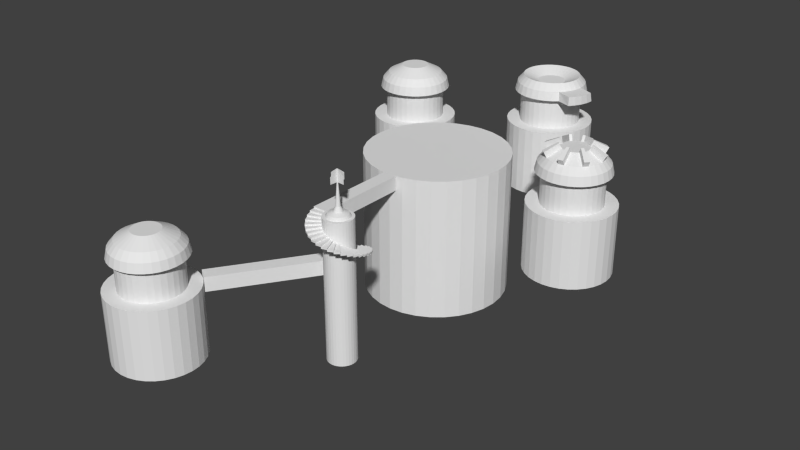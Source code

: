 # Source: citysketch.blend  (saved by Blender 2.70.0; exported with 4.5.12 LTS)
import bpy
from mathutils import Matrix  # noqa: F401  (used for matrix-valued properties, if any)

bpy.ops.wm.read_factory_settings(use_empty=True)
scene = bpy.context.scene
scene.name = 'Scene'

# ---- collections
col_collection_1 = bpy.data.collections.new('Collection 1'); scene.collection.children.link(col_collection_1)
col_collection_7 = bpy.data.collections.new('Collection 7'); scene.collection.children.link(col_collection_7)

# ---- world
world_world = bpy.data.worlds.new('World'); scene.world = world_world
world_world.color = (0.05088, 0.05088, 0.05088)
world_world.use_sun_shadow = False
world_world.sun_shadow_jitter_overblur = 0.0
world_world.cycles.sampling_method = 'MANUAL'
world_world.cycles.sample_map_resolution = 256

# ---- meshes
me_cylinder_003 = bpy.data.meshes.new('Cylinder.003')
me_cylinder_003.from_pydata([(0.0, 6.0, -8.536), (0.0, 6.0, 1.0), (1.171, 5.885, -8.536), (1.171, 5.885, 1.0), (2.296, 5.543, -8.536), (2.296, 5.543, 1.0), (3.333, 4.989, -8.536), (3.333, 4.989, 1.0), (4.243, 4.243, -8.536), (4.243, 4.243, 1.0), (4.989, 3.333, -8.536), (4.989, 3.333, 1.0), (5.543, 2.296, -8.536), (5.543, 2.296, 1.0), (5.885, 1.171, -8.536), (5.885, 1.171, 1.0), (6.0, 4.53e-07, -8.536), (6.0, 4.53e-07, 1.0), (5.885, -1.171, -8.536), (5.885, -1.171, 1.0), (5.543, -2.296, -8.536), (5.543, -2.296, 1.0), (4.989, -3.333, -8.536), (4.989, -3.333, 1.0), (4.243, -4.243, -8.536), (4.243, -4.243, 1.0), (3.333, -4.989, -8.536), (3.333, -4.989, 1.0), (2.296, -5.543, -8.536), (2.296, -5.543, 1.0), (1.171, -5.885, -8.536), (1.171, -5.885, 1.0), (-1.955e-06, -6.0, -8.536), (-1.955e-06, -6.0, 1.0), (-1.171, -5.885, -8.536), (-1.171, -5.885, 1.0), (-2.296, -5.543, -8.536), (-2.296, -5.543, 1.0), (-3.333, -4.989, -8.536), (-3.333, -4.989, 1.0), (-4.243, -4.243, -8.536), (-4.243, -4.243, 1.0), (-4.989, -3.333, -8.536), (-4.989, -3.333, 1.0), (-5.543, -2.296, -8.536), (-5.543, -2.296, 1.0), (-5.885, -1.171, -8.536), (-5.885, -1.171, 1.0), (-6.0, 5.794e-06, -8.536), (-6.0, 5.794e-06, 1.0), (-5.885, 1.171, -8.536), (-5.885, 1.171, 1.0), (-5.543, 2.296, -8.536), (-5.543, 2.296, 1.0), (-4.989, 3.333, -8.536), (-4.989, 3.333, 1.0), (-4.243, 4.243, -8.536), (-4.243, 4.243, 1.0), (-3.333, 4.989, -8.536), (-3.333, 4.989, 1.0), (-2.296, 5.543, -8.536), (-2.296, 5.543, 1.0), (-1.171, 5.885, -8.536), (-1.171, 5.885, 1.0), (2.123e-07, 4.2, 1.0), (0.8194, 4.119, 1.0), (1.607, 3.88, 1.0), (2.333, 3.492, 1.0), (2.97, 2.97, 1.0), (3.492, 2.333, 1.0), (3.88, 1.607, 1.0), (4.119, 0.8194, 1.0), (4.2, 9.161e-07, 1.0), (4.119, -0.8194, 1.0), (3.88, -1.607, 1.0), (3.492, -2.333, 1.0), (2.97, -2.97, 1.0), (2.333, -3.492, 1.0), (1.607, -3.88, 1.0), (0.8194, -4.119, 1.0), (-1.156e-06, -4.2, 1.0), (-0.8194, -4.119, 1.0), (-1.607, -3.88, 1.0), (-2.333, -3.492, 1.0), (-2.97, -2.97, 1.0), (-3.492, -2.333, 1.0), (-3.88, -1.607, 1.0), (-4.119, -0.8194, 1.0), (-4.2, 4.655e-06, 1.0), (-4.119, 0.8194, 1.0), (-3.88, 1.607, 1.0), (-3.492, 2.333, 1.0), (-2.97, 2.97, 1.0), (-2.333, 3.492, 1.0), (-1.607, 3.88, 1.0), (-0.8194, 4.119, 1.0), (1.649e-07, 4.2, 5.386), (0.8194, 4.119, 5.386), (1.607, 3.88, 5.386), (2.333, 3.492, 5.386), (2.97, 2.97, 5.386), (3.492, 2.333, 5.386), (3.88, 1.607, 5.386), (4.119, 0.8194, 5.386), (4.2, 9.161e-07, 5.386), (4.119, -0.8194, 5.386), (3.88, -1.607, 5.386), (3.492, -2.333, 5.386), (2.97, -2.97, 5.386), (2.333, -3.492, 5.386), (1.607, -3.88, 5.386), (0.8194, -4.119, 5.386), (-1.204e-06, -4.2, 5.386), (-0.8194, -4.119, 5.386), (-1.607, -3.88, 5.386), (-2.333, -3.492, 5.386), (-2.97, -2.97, 5.386), (-3.492, -2.333, 5.386), (-3.88, -1.607, 5.386), (-4.119, -0.8194, 5.386), (-4.2, 4.655e-06, 5.386), (-4.119, 0.8194, 5.386), (-3.88, 1.607, 5.386), (-3.492, 2.333, 5.386), (-2.97, 2.97, 5.386), (-2.333, 3.492, 5.386), (-1.607, 3.88, 5.386), (-0.8194, 4.119, 5.386), (9.949e-08, 5.04, 5.386), (0.9833, 4.943, 5.386), (1.929, 4.656, 5.386), (2.8, 4.191, 5.386), (3.564, 3.564, 5.386), (4.191, 2.8, 5.386), (4.656, 1.929, 5.386), (4.943, 0.9833, 5.386), (5.04, 7.477e-07, 5.386), (4.943, -0.9833, 5.386), (4.656, -1.929, 5.386), (4.191, -2.8, 5.386), (3.564, -3.564, 5.386), (2.8, -4.191, 5.386), (1.929, -4.656, 5.386), (0.9833, -4.943, 5.386), (-1.543e-06, -5.04, 5.386), (-0.9833, -4.943, 5.386), (-1.929, -4.656, 5.386), (-2.8, -4.191, 5.386), (-3.564, -3.564, 5.386), (-4.191, -2.8, 5.386), (-4.656, -1.929, 5.386), (-4.943, -0.9833, 5.386), (-5.04, 5.234e-06, 5.386), (-4.943, 0.9833, 5.386), (-4.656, 1.929, 5.386), (-4.191, 2.8, 5.386), (-3.564, 3.564, 5.386), (-2.8, 4.191, 5.386), (-1.929, 4.656, 5.386), (-0.9832, 4.943, 5.386), (2.274e-07, 4.746, 6.632), (0.9258, 4.654, 6.632), (1.816, 4.384, 6.632), (2.636, 3.946, 6.632), (3.356, 3.356, 6.632), (3.946, 2.636, 6.632), (4.384, 1.816, 6.632), (4.654, 0.9258, 6.632), (4.746, 8.05e-07, 6.632), (4.654, -0.9258, 6.632), (4.384, -1.816, 6.632), (3.946, -2.636, 6.632), (3.356, -3.356, 6.632), (2.636, -3.946, 6.632), (1.816, -4.384, 6.632), (0.9258, -4.654, 6.632), (-1.319e-06, -4.746, 6.632), (-0.9258, -4.654, 6.632), (-1.816, -4.384, 6.632), (-2.636, -3.946, 6.632), (-3.356, -3.356, 6.632), (-3.946, -2.636, 6.632), (-4.384, -1.816, 6.632), (-4.654, -0.9258, 6.632), (-4.746, 5.029e-06, 6.632), (-4.654, 0.9258, 6.632), (-4.384, 1.816, 6.632), (-3.946, 2.637, 6.632), (-3.356, 3.356, 6.632), (-2.636, 3.946, 6.632), (-1.816, 4.384, 6.632), (-0.9258, 4.654, 6.632), (3.939e-07, 3.909, 7.601), (0.7627, 3.834, 7.601), (1.496, 3.612, 7.601), (2.172, 3.251, 7.601), (2.764, 2.764, 7.601), (3.251, 2.172, 7.601), (3.612, 1.496, 7.601), (3.834, 0.7627, 7.601), (3.909, 9.861e-07, 7.601), (3.834, -0.7627, 7.601), (3.612, -1.496, 7.601), (3.251, -2.172, 7.601), (2.764, -2.764, 7.601), (2.172, -3.251, 7.601), (1.496, -3.612, 7.601), (0.7627, -3.834, 7.601), (-8.799e-07, -3.909, 7.601), (-0.7627, -3.834, 7.601), (-1.496, -3.612, 7.601), (-2.172, -3.251, 7.601), (-2.764, -2.764, 7.601), (-3.251, -2.172, 7.601), (-3.612, -1.496, 7.601), (-3.834, -0.7627, 7.601), (-3.909, 4.466e-06, 7.601), (-3.834, 0.7627, 7.601), (-3.612, 1.496, 7.601), (-3.251, 2.172, 7.601), (-2.764, 2.764, 7.601), (-2.172, 3.251, 7.601), (-1.496, 3.612, 7.601), (-0.7627, 3.834, 7.601), (6.914e-07, 1.904, 8.64), (0.3714, 1.867, 8.64), (0.7285, 1.759, 8.64), (1.058, 1.583, 8.64), (1.346, 1.346, 8.64), (1.583, 1.058, 8.64), (1.759, 0.7285, 8.64), (1.867, 0.3714, 8.64), (1.904, 1.466e-06, 8.64), (1.867, -0.3714, 8.64), (1.759, -0.7285, 8.64), (1.583, -1.058, 8.64), (1.346, -1.346, 8.64), (1.058, -1.583, 8.64), (0.7285, -1.759, 8.64), (0.3714, -1.867, 8.64), (7.111e-08, -1.904, 8.64), (-0.3714, -1.867, 8.64), (-0.7285, -1.759, 8.64), (-1.058, -1.583, 8.64), (-1.346, -1.346, 8.64), (-1.583, -1.058, 8.64), (-1.759, -0.7285, 8.64), (-1.867, -0.3714, 8.64), (-1.904, 3.161e-06, 8.64), (-1.867, 0.3714, 8.64), (-1.759, 0.7285, 8.64), (-1.583, 1.058, 8.64), (-1.346, 1.346, 8.64), (-1.058, 1.583, 8.64), (-0.7285, 1.759, 8.64), (-0.3714, 1.867, 8.64)], [], [(0, 1, 3, 2), (2, 3, 5, 4), (4, 5, 7, 6), (6, 7, 9, 8), (8, 9, 11, 10), (10, 11, 13, 12), (12, 13, 15, 14), (14, 15, 17, 16), (16, 17, 19, 18), (18, 19, 21, 20), (20, 21, 23, 22), (22, 23, 25, 24), (24, 25, 27, 26), (26, 27, 29, 28), (28, 29, 31, 30), (30, 31, 33, 32), (32, 33, 35, 34), (34, 35, 37, 36), (36, 37, 39, 38), (38, 39, 41, 40), (40, 41, 43, 42), (42, 43, 45, 44), (44, 45, 47, 46), (46, 47, 49, 48), (48, 49, 51, 50), (50, 51, 53, 52), (52, 53, 55, 54), (54, 55, 57, 56), (56, 57, 59, 58), (58, 59, 61, 60), (49, 47, 87, 88), (62, 63, 1, 0), (60, 61, 63, 62), (0, 2, 4, 6, 8, 10, 12, 14, 16, 18, 20, 22, 24, 26, 28, 30, 32, 34, 36, 38, 40, 42, 44, 46, 48, 50, 52, 54, 56, 58, 60, 62), (95, 94, 126, 127), (5, 3, 65, 66), (27, 25, 76, 77), (55, 53, 90, 91), (11, 9, 68, 69), (33, 31, 79, 80), (61, 59, 93, 94), (39, 37, 82, 83), (3, 1, 64, 65), (17, 15, 71, 72), (45, 43, 85, 86), (23, 21, 74, 75), (51, 49, 88, 89), (7, 5, 66, 67), (29, 27, 77, 78), (57, 55, 91, 92), (35, 33, 80, 81), (13, 11, 69, 70), (63, 61, 94, 95), (41, 39, 83, 84), (19, 17, 72, 73), (47, 45, 86, 87), (25, 23, 75, 76), (53, 51, 89, 90), (9, 7, 67, 68), (31, 29, 78, 79), (59, 57, 92, 93), (37, 35, 81, 82), (15, 13, 70, 71), (1, 63, 95, 64), (43, 41, 84, 85), (21, 19, 73, 74), (118, 117, 149, 150), (84, 83, 115, 116), (73, 72, 104, 105), (93, 92, 124, 125), (82, 81, 113, 114), (71, 70, 102, 103), (91, 90, 122, 123), (69, 68, 100, 101), (80, 79, 111, 112), (89, 88, 120, 121), (67, 66, 98, 99), (78, 77, 109, 110), (87, 86, 118, 119), (65, 64, 96, 97), (76, 75, 107, 108), (64, 95, 127, 96), (85, 84, 116, 117), (74, 73, 105, 106), (94, 93, 125, 126), (83, 82, 114, 115), (72, 71, 103, 104), (92, 91, 123, 124), (81, 80, 112, 113), (70, 69, 101, 102), (90, 89, 121, 122), (68, 67, 99, 100), (79, 78, 110, 111), (88, 87, 119, 120), (66, 65, 97, 98), (77, 76, 108, 109), (86, 85, 117, 118), (75, 74, 106, 107), (152, 151, 183, 184), (107, 106, 138, 139), (127, 126, 158, 159), (116, 115, 147, 148), (105, 104, 136, 137), (125, 124, 156, 157), (114, 113, 145, 146), (103, 102, 134, 135), (123, 122, 154, 155), (101, 100, 132, 133), (112, 111, 143, 144), (121, 120, 152, 153), (99, 98, 130, 131), (110, 109, 141, 142), (119, 118, 150, 151), (97, 96, 128, 129), (108, 107, 139, 140), (96, 127, 159, 128), (117, 116, 148, 149), (106, 105, 137, 138), (126, 125, 157, 158), (115, 114, 146, 147), (104, 103, 135, 136), (124, 123, 155, 156), (113, 112, 144, 145), (102, 101, 133, 134), (122, 121, 153, 154), (100, 99, 131, 132), (111, 110, 142, 143), (120, 119, 151, 152), (98, 97, 129, 130), (109, 108, 140, 141), (186, 185, 217, 218), (130, 129, 161, 162), (141, 140, 172, 173), (150, 149, 181, 182), (139, 138, 170, 171), (159, 158, 190, 191), (148, 147, 179, 180), (137, 136, 168, 169), (157, 156, 188, 189), (146, 145, 177, 178), (135, 134, 166, 167), (155, 154, 186, 187), (133, 132, 164, 165), (144, 143, 175, 176), (153, 152, 184, 185), (131, 130, 162, 163), (142, 141, 173, 174), (151, 150, 182, 183), (129, 128, 160, 161), (140, 139, 171, 172), (128, 159, 191, 160), (149, 148, 180, 181), (138, 137, 169, 170), (158, 157, 189, 190), (147, 146, 178, 179), (136, 135, 167, 168), (156, 155, 187, 188), (145, 144, 176, 177), (134, 133, 165, 166), (154, 153, 185, 186), (132, 131, 163, 164), (143, 142, 174, 175), (220, 219, 251, 252), (164, 163, 195, 196), (175, 174, 206, 207), (184, 183, 215, 216), (162, 161, 193, 194), (173, 172, 204, 205), (182, 181, 213, 214), (171, 170, 202, 203), (191, 190, 222, 223), (180, 179, 211, 212), (169, 168, 200, 201), (189, 188, 220, 221), (178, 177, 209, 210), (167, 166, 198, 199), (187, 186, 218, 219), (165, 164, 196, 197), (176, 175, 207, 208), (185, 184, 216, 217), (163, 162, 194, 195), (174, 173, 205, 206), (183, 182, 214, 215), (161, 160, 192, 193), (172, 171, 203, 204), (160, 191, 223, 192), (181, 180, 212, 213), (170, 169, 201, 202), (190, 189, 221, 222), (179, 178, 210, 211), (168, 167, 199, 200), (188, 187, 219, 220), (177, 176, 208, 209), (166, 165, 197, 198), (225, 224, 255, 254, 253, 252, 251, 250, 249, 248, 247, 246, 245, 244, 243, 242, 241, 240, 239, 238, 237, 236, 235, 234, 233, 232, 231, 230, 229, 228, 227, 226), (209, 208, 240, 241), (198, 197, 229, 230), (218, 217, 249, 250), (196, 195, 227, 228), (207, 206, 238, 239), (216, 215, 247, 248), (194, 193, 225, 226), (205, 204, 236, 237), (214, 213, 245, 246), (203, 202, 234, 235), (223, 222, 254, 255), (212, 211, 243, 244), (201, 200, 232, 233), (221, 220, 252, 253), (210, 209, 241, 242), (199, 198, 230, 231), (219, 218, 250, 251), (197, 196, 228, 229), (208, 207, 239, 240), (217, 216, 248, 249), (195, 194, 226, 227), (206, 205, 237, 238), (215, 214, 246, 247), (193, 192, 224, 225), (204, 203, 235, 236), (192, 223, 255, 224), (213, 212, 244, 245), (202, 201, 233, 234), (222, 221, 253, 254), (211, 210, 242, 243), (200, 199, 231, 232)])
me_cylinder_003.use_remesh_preserve_volume = False
me_cylinder_003.use_remesh_preserve_attributes = False
me_cylinder_003.use_mirror_vertex_groups = False
me_cylinder_003.update()
me_cylinder_002 = bpy.data.meshes.new('Cylinder.002')
me_cylinder_002.from_pydata([(0.0, 6.0, -8.536), (0.0, 6.0, 1.0), (1.171, 5.885, -8.536), (1.171, 5.885, 1.0), (2.296, 5.543, -8.536), (2.296, 5.543, 1.0), (3.333, 4.989, -8.536), (3.333, 4.989, 1.0), (4.243, 4.243, -8.536), (4.243, 4.243, 1.0), (4.989, 3.333, -8.536), (4.989, 3.333, 1.0), (5.543, 2.296, -8.536), (5.543, 2.296, 1.0), (5.885, 1.171, -8.536), (5.885, 1.171, 1.0), (6.0, 4.53e-07, -8.536), (6.0, 4.53e-07, 1.0), (5.885, -1.171, -8.536), (5.885, -1.171, 1.0), (5.543, -2.296, -8.536), (5.543, -2.296, 1.0), (4.989, -3.333, -8.536), (4.989, -3.333, 1.0), (4.243, -4.243, -8.536), (4.243, -4.243, 1.0), (3.333, -4.989, -8.536), (3.333, -4.989, 1.0), (2.296, -5.543, -8.536), (2.296, -5.543, 1.0), (1.171, -5.885, -8.536), (1.171, -5.885, 1.0), (-1.955e-06, -6.0, -8.536), (-1.955e-06, -6.0, 1.0), (-1.171, -5.885, -8.536), (-1.171, -5.885, 1.0), (-2.296, -5.543, -8.536), (-2.296, -5.543, 1.0), (-3.333, -4.989, -8.536), (-3.333, -4.989, 1.0), (-4.243, -4.243, -8.536), (-4.243, -4.243, 1.0), (-4.989, -3.333, -8.536), (-4.989, -3.333, 1.0), (-5.543, -2.296, -8.536), (-5.543, -2.296, 1.0), (-5.885, -1.171, -8.536), (-5.885, -1.171, 1.0), (-6.0, 5.794e-06, -8.536), (-6.0, 5.794e-06, 1.0), (-5.885, 1.171, -8.536), (-5.885, 1.171, 1.0), (-5.543, 2.296, -8.536), (-5.543, 2.296, 1.0), (-4.989, 3.333, -8.536), (-4.989, 3.333, 1.0), (-4.243, 4.243, -8.536), (-4.243, 4.243, 1.0), (-3.333, 4.989, -8.536), (-3.333, 4.989, 1.0), (-2.296, 5.543, -8.536), (-2.296, 5.543, 1.0), (-1.171, 5.885, -8.536), (-1.171, 5.885, 1.0), (2.123e-07, 4.2, 1.0), (0.8194, 4.119, 1.0), (1.607, 3.88, 1.0), (2.333, 3.492, 1.0), (2.97, 2.97, 1.0), (3.492, 2.333, 1.0), (3.88, 1.607, 1.0), (4.119, 0.8194, 1.0), (4.2, 9.161e-07, 1.0), (4.119, -0.8194, 1.0), (3.88, -1.607, 1.0), (3.492, -2.333, 1.0), (2.97, -2.97, 1.0), (2.333, -3.492, 1.0), (1.607, -3.88, 1.0), (0.8194, -4.119, 1.0), (-1.156e-06, -4.2, 1.0), (-0.8194, -4.119, 1.0), (-1.607, -3.88, 1.0), (-2.333, -3.492, 1.0), (-2.97, -2.97, 1.0), (-3.492, -2.333, 1.0), (-3.88, -1.607, 1.0), (-4.119, -0.8194, 1.0), (-4.2, 4.655e-06, 1.0), (-4.119, 0.8194, 1.0), (-3.88, 1.607, 1.0), (-3.492, 2.333, 1.0), (-2.97, 2.97, 1.0), (-2.333, 3.492, 1.0), (-1.607, 3.88, 1.0), (-0.8194, 4.119, 1.0), (1.649e-07, 4.2, 5.386), (0.8194, 4.119, 5.386), (1.607, 3.88, 5.386), (2.333, 3.492, 5.386), (2.97, 2.97, 5.386), (3.492, 2.333, 5.386), (3.88, 1.607, 5.386), (4.119, 0.8194, 5.386), (4.2, 9.161e-07, 5.386), (4.119, -0.8194, 5.386), (3.88, -1.607, 5.386), (3.492, -2.333, 5.386), (2.97, -2.97, 5.386), (2.333, -3.492, 5.386), (1.607, -3.88, 5.386), (0.8194, -4.119, 5.386), (-1.204e-06, -4.2, 5.386), (-0.8194, -4.119, 5.386), (-1.607, -3.88, 5.386), (-2.333, -3.492, 5.386), (-2.97, -2.97, 5.386), (-3.492, -2.333, 5.386), (-3.88, -1.607, 5.386), (-4.119, -0.8194, 5.386), (-4.2, 4.655e-06, 5.386), (-4.119, 0.8194, 5.386), (-3.88, 1.607, 5.386), (-3.492, 2.333, 5.386), (-2.97, 2.97, 5.386), (-2.333, 3.492, 5.386), (-1.607, 3.88, 5.386), (-0.8194, 4.119, 5.386), (9.949e-08, 5.04, 5.386), (0.9833, 4.943, 5.386), (1.929, 4.656, 5.386), (2.8, 4.191, 5.386), (3.564, 3.564, 5.386), (4.191, 2.8, 5.386), (4.656, 1.929, 5.386), (4.943, 0.9833, 5.386), (5.04, 7.477e-07, 5.386), (4.943, -0.9833, 5.386), (4.656, -1.929, 5.386), (4.191, -2.8, 5.386), (3.564, -3.564, 5.386), (2.8, -4.191, 5.386), (1.929, -4.656, 5.386), (0.9833, -4.943, 5.386), (-1.543e-06, -5.04, 5.386), (-0.9833, -4.943, 5.386), (-1.929, -4.656, 5.386), (-2.8, -4.191, 5.386), (-3.564, -3.564, 5.386), (-4.191, -2.8, 5.386), (-4.656, -1.929, 5.386), (-4.943, -0.9833, 5.386), (-5.04, 5.234e-06, 5.386), (-4.943, 0.9833, 5.386), (-4.656, 1.929, 5.386), (-4.191, 2.8, 5.386), (-3.564, 3.564, 5.386), (-2.8, 4.191, 5.386), (-1.929, 4.656, 5.386), (-0.9832, 4.943, 5.386), (2.274e-07, 4.746, 6.632), (0.9258, 4.654, 6.632), (1.816, 4.384, 6.632), (2.636, 3.946, 6.632), (3.356, 3.356, 6.632), (3.946, 2.636, 6.632), (4.384, 1.816, 6.632), (4.654, 0.9258, 6.632), (4.746, 8.05e-07, 6.632), (4.654, -0.9258, 6.632), (4.384, -1.816, 6.632), (3.946, -2.636, 6.632), (3.356, -3.356, 6.632), (2.636, -3.946, 6.632), (1.816, -4.384, 6.632), (0.9258, -4.654, 6.632), (-1.319e-06, -4.746, 6.632), (-0.9258, -4.654, 6.632), (-1.816, -4.384, 6.632), (-2.636, -3.946, 6.632), (-3.356, -3.356, 6.632), (-3.946, -2.636, 6.632), (-4.384, -1.816, 6.632), (-4.654, -0.9258, 6.632), (-4.746, 5.029e-06, 6.632), (-4.654, 0.9258, 6.632), (-4.384, 1.816, 6.632), (-3.946, 2.637, 6.632), (-3.356, 3.356, 6.632), (-2.636, 3.946, 6.632), (-1.816, 4.384, 6.632), (-0.9258, 4.654, 6.632), (3.939e-07, 3.909, 7.601), (0.7627, 3.834, 7.601), (1.496, 3.612, 7.601), (2.172, 3.251, 7.601), (2.764, 2.764, 7.601), (3.251, 2.172, 7.601), (3.612, 1.496, 7.601), (3.834, 0.7627, 7.601), (3.909, 9.861e-07, 7.601), (3.834, -0.7627, 7.601), (3.612, -1.496, 7.601), (3.251, -2.172, 7.601), (2.764, -2.764, 7.601), (2.172, -3.251, 7.601), (1.496, -3.612, 7.601), (0.7627, -3.834, 7.601), (-8.799e-07, -3.909, 7.601), (-0.7627, -3.834, 7.601), (-1.496, -3.612, 7.601), (-2.172, -3.251, 7.601), (-2.764, -2.764, 7.601), (-3.251, -2.172, 7.601), (-3.612, -1.496, 7.601), (-3.834, -0.7627, 7.601), (-3.909, 4.466e-06, 7.601), (-3.834, 0.7627, 7.601), (-3.612, 1.496, 7.601), (-3.251, 2.172, 7.601), (-2.764, 2.764, 7.601), (-2.172, 3.251, 7.601), (-1.496, 3.612, 7.601), (-0.7627, 3.834, 7.601), (6.914e-07, 1.904, 8.64), (0.3714, 1.867, 8.64), (0.7285, 1.759, 8.64), (1.058, 1.583, 8.64), (1.346, 1.346, 8.64), (1.583, 1.058, 8.64), (1.759, 0.7285, 8.64), (1.867, 0.3714, 8.64), (1.904, 1.466e-06, 8.64), (1.867, -0.3714, 8.64), (1.759, -0.7285, 8.64), (1.583, -1.058, 8.64), (1.346, -1.346, 8.64), (1.058, -1.583, 8.64), (0.7285, -1.759, 8.64), (0.3714, -1.867, 8.64), (7.111e-08, -1.904, 8.64), (-0.3714, -1.867, 8.64), (-0.7285, -1.759, 8.64), (-1.058, -1.583, 8.64), (-1.346, -1.346, 8.64), (-1.583, -1.058, 8.64), (-1.759, -0.7285, 8.64), (-1.867, -0.3714, 8.64), (-1.904, 3.161e-06, 8.64), (-1.867, 0.3714, 8.64), (-1.759, 0.7285, 8.64), (-1.583, 1.058, 8.64), (-1.346, 1.346, 8.64), (-1.058, 1.583, 8.64), (-0.7285, 1.759, 8.64), (-0.3714, 1.867, 8.64), (-3.063, 3.01, 8.344), (-3.549, 2.417, 8.344), (-1.882, 1.303, 9.383), (-1.645, 1.591, 9.383), (3.01, 3.063, 8.344), (2.417, 3.549, 8.344), (1.303, 1.882, 9.383), (1.591, 1.645, 9.383), (-4.294, -0.03788, 8.344), (-4.219, -0.8006, 8.344), (-2.252, -0.4093, 9.383), (-2.288, -0.03789, 9.383), (-3.01, -3.063, 8.344), (-2.417, -3.549, 8.344), (-1.303, -1.882, 9.383), (-1.591, -1.645, 9.383), (0.03789, -4.294, 8.344), (0.8006, -4.219, 8.344), (0.4093, -2.252, 9.383), (0.03789, -2.288, 9.383), (3.063, -3.01, 8.344), (3.549, -2.417, 8.344), (1.882, -1.303, 9.383), (1.645, -1.591, 9.383), (-0.03789, 4.294, 8.344), (-0.8006, 4.219, 8.344), (-0.4093, 2.252, 9.383), (-0.03789, 2.288, 9.383), (4.294, 0.03789, 8.344), (4.219, 0.8006, 8.344), (2.252, 0.4093, 9.383), (2.288, 0.03789, 9.383)], [], [(0, 1, 3, 2), (2, 3, 5, 4), (4, 5, 7, 6), (6, 7, 9, 8), (8, 9, 11, 10), (10, 11, 13, 12), (12, 13, 15, 14), (14, 15, 17, 16), (16, 17, 19, 18), (18, 19, 21, 20), (20, 21, 23, 22), (22, 23, 25, 24), (24, 25, 27, 26), (26, 27, 29, 28), (28, 29, 31, 30), (30, 31, 33, 32), (32, 33, 35, 34), (34, 35, 37, 36), (36, 37, 39, 38), (38, 39, 41, 40), (40, 41, 43, 42), (42, 43, 45, 44), (44, 45, 47, 46), (46, 47, 49, 48), (48, 49, 51, 50), (50, 51, 53, 52), (52, 53, 55, 54), (54, 55, 57, 56), (56, 57, 59, 58), (58, 59, 61, 60), (49, 47, 87, 88), (62, 63, 1, 0), (60, 61, 63, 62), (0, 2, 4, 6, 8, 10, 12, 14, 16, 18, 20, 22, 24, 26, 28, 30, 32, 34, 36, 38, 40, 42, 44, 46, 48, 50, 52, 54, 56, 58, 60, 62), (95, 94, 126, 127), (5, 3, 65, 66), (27, 25, 76, 77), (55, 53, 90, 91), (11, 9, 68, 69), (33, 31, 79, 80), (61, 59, 93, 94), (39, 37, 82, 83), (3, 1, 64, 65), (17, 15, 71, 72), (45, 43, 85, 86), (23, 21, 74, 75), (51, 49, 88, 89), (7, 5, 66, 67), (29, 27, 77, 78), (57, 55, 91, 92), (35, 33, 80, 81), (13, 11, 69, 70), (63, 61, 94, 95), (41, 39, 83, 84), (19, 17, 72, 73), (47, 45, 86, 87), (25, 23, 75, 76), (53, 51, 89, 90), (9, 7, 67, 68), (31, 29, 78, 79), (59, 57, 92, 93), (37, 35, 81, 82), (15, 13, 70, 71), (1, 63, 95, 64), (43, 41, 84, 85), (21, 19, 73, 74), (118, 117, 149, 150), (84, 83, 115, 116), (73, 72, 104, 105), (93, 92, 124, 125), (82, 81, 113, 114), (71, 70, 102, 103), (91, 90, 122, 123), (69, 68, 100, 101), (80, 79, 111, 112), (89, 88, 120, 121), (67, 66, 98, 99), (78, 77, 109, 110), (87, 86, 118, 119), (65, 64, 96, 97), (76, 75, 107, 108), (64, 95, 127, 96), (85, 84, 116, 117), (74, 73, 105, 106), (94, 93, 125, 126), (83, 82, 114, 115), (72, 71, 103, 104), (92, 91, 123, 124), (81, 80, 112, 113), (70, 69, 101, 102), (90, 89, 121, 122), (68, 67, 99, 100), (79, 78, 110, 111), (88, 87, 119, 120), (66, 65, 97, 98), (77, 76, 108, 109), (86, 85, 117, 118), (75, 74, 106, 107), (152, 151, 183, 184), (107, 106, 138, 139), (127, 126, 158, 159), (116, 115, 147, 148), (105, 104, 136, 137), (125, 124, 156, 157), (114, 113, 145, 146), (103, 102, 134, 135), (123, 122, 154, 155), (101, 100, 132, 133), (112, 111, 143, 144), (121, 120, 152, 153), (99, 98, 130, 131), (110, 109, 141, 142), (119, 118, 150, 151), (97, 96, 128, 129), (108, 107, 139, 140), (96, 127, 159, 128), (117, 116, 148, 149), (106, 105, 137, 138), (126, 125, 157, 158), (115, 114, 146, 147), (104, 103, 135, 136), (124, 123, 155, 156), (113, 112, 144, 145), (102, 101, 133, 134), (122, 121, 153, 154), (100, 99, 131, 132), (111, 110, 142, 143), (120, 119, 151, 152), (98, 97, 129, 130), (109, 108, 140, 141), (186, 185, 217, 218), (130, 129, 161, 162), (141, 140, 172, 173), (150, 149, 181, 182), (139, 138, 170, 171), (159, 158, 190, 191), (148, 147, 179, 180), (137, 136, 168, 169), (157, 156, 188, 189), (146, 145, 177, 178), (135, 134, 166, 167), (155, 154, 186, 187), (133, 132, 164, 165), (144, 143, 175, 176), (153, 152, 184, 185), (131, 130, 162, 163), (142, 141, 173, 174), (151, 150, 182, 183), (129, 128, 160, 161), (140, 139, 171, 172), (128, 159, 191, 160), (149, 148, 180, 181), (138, 137, 169, 170), (158, 157, 189, 190), (147, 146, 178, 179), (136, 135, 167, 168), (156, 155, 187, 188), (145, 144, 176, 177), (134, 133, 165, 166), (154, 153, 185, 186), (132, 131, 163, 164), (143, 142, 174, 175), (164, 163, 195, 196), (175, 174, 206, 207), (184, 183, 215, 216), (162, 161, 193, 194), (173, 172, 204, 205), (182, 181, 213, 214), (171, 170, 202, 203), (191, 190, 222, 223), (180, 179, 211, 212), (169, 168, 200, 201), (189, 188, 220, 221), (178, 177, 209, 210), (167, 166, 198, 199), (187, 186, 218, 219), (165, 164, 196, 197), (176, 175, 207, 208), (185, 184, 216, 217), (163, 162, 194, 195), (174, 173, 205, 206), (183, 182, 214, 215), (161, 160, 192, 193), (172, 171, 203, 204), (160, 191, 223, 192), (181, 180, 212, 213), (170, 169, 201, 202), (190, 189, 221, 222), (179, 178, 210, 211), (168, 167, 199, 200), (188, 187, 219, 220), (177, 176, 208, 209), (166, 165, 197, 198), (225, 224, 255, 254, 253, 252, 251, 250, 249, 248, 247, 246, 245, 244, 243, 242, 241, 240, 239, 238, 237, 236, 235, 234, 233, 232, 231, 230, 229, 228, 227, 226), (209, 208, 240, 241), (198, 197, 229, 230), (218, 217, 249, 250), (207, 206, 238, 239), (194, 193, 225, 226), (205, 204, 236, 237), (214, 213, 245, 246), (203, 202, 234, 235), (223, 222, 254, 255), (201, 200, 232, 233), (221, 220, 252, 253), (210, 209, 241, 242), (199, 198, 230, 231), (219, 218, 250, 251), (197, 196, 228, 229), (217, 216, 248, 249), (195, 194, 226, 227), (206, 205, 237, 238), (215, 214, 246, 247), (193, 192, 224, 225), (213, 212, 244, 245), (202, 201, 233, 234), (222, 221, 253, 254), (211, 210, 242, 243), (256, 257, 258, 259), (219, 257, 256, 220), (251, 258, 257, 219), (252, 259, 258, 251), (220, 256, 259, 252), (260, 261, 262, 263), (195, 261, 260, 196), (227, 262, 261, 195), (228, 263, 262, 227), (196, 260, 263, 228), (264, 265, 266, 267), (215, 265, 264, 216), (247, 266, 265, 215), (248, 267, 266, 247), (216, 264, 267, 248), (268, 269, 270, 271), (211, 269, 268, 212), (243, 270, 269, 211), (244, 271, 270, 243), (212, 268, 271, 244), (272, 273, 274, 275), (207, 273, 272, 208), (239, 274, 273, 207), (240, 275, 274, 239), (208, 272, 275, 240), (276, 277, 278, 279), (203, 277, 276, 204), (235, 278, 277, 203), (236, 279, 278, 235), (204, 276, 279, 236), (280, 281, 282, 283), (223, 281, 280, 192), (255, 282, 281, 223), (224, 283, 282, 255), (192, 280, 283, 224), (284, 285, 286, 287), (199, 285, 284, 200), (231, 286, 285, 199), (232, 287, 286, 231), (200, 284, 287, 232)])
me_cylinder_002.use_remesh_preserve_volume = False
me_cylinder_002.use_remesh_preserve_attributes = False
me_cylinder_002.use_mirror_vertex_groups = False
me_cylinder_002.update()
me_cylinder_001 = bpy.data.meshes.new('Cylinder.001')
me_cylinder_001.from_pydata([(0.0, 6.0, -8.536), (0.0, 6.0, 1.0), (1.171, 5.885, -8.536), (1.171, 5.885, 1.0), (2.296, 5.543, -8.536), (2.296, 5.543, 1.0), (3.333, 4.989, -8.536), (3.333, 4.989, 1.0), (4.243, 4.243, -8.536), (4.243, 4.243, 1.0), (4.989, 3.333, -8.536), (4.989, 3.333, 1.0), (5.543, 2.296, -8.536), (5.543, 2.296, 1.0), (5.885, 1.171, -8.536), (5.885, 1.171, 1.0), (6.0, 4.53e-07, -8.536), (6.0, 4.53e-07, 1.0), (5.885, -1.171, -8.536), (5.885, -1.171, 1.0), (5.543, -2.296, -8.536), (5.543, -2.296, 1.0), (4.989, -3.333, -8.536), (4.989, -3.333, 1.0), (4.243, -4.243, -8.536), (4.243, -4.243, 1.0), (3.333, -4.989, -8.536), (3.333, -4.989, 1.0), (2.296, -5.543, -8.536), (2.296, -5.543, 1.0), (1.171, -5.885, -8.536), (1.171, -5.885, 1.0), (-1.955e-06, -6.0, -8.536), (-1.955e-06, -6.0, 1.0), (-1.171, -5.885, -8.536), (-1.171, -5.885, 1.0), (-2.296, -5.543, -8.536), (-2.296, -5.543, 1.0), (-3.333, -4.989, -8.536), (-3.333, -4.989, 1.0), (-4.243, -4.243, -8.536), (-4.243, -4.243, 1.0), (-4.989, -3.333, -8.536), (-4.989, -3.333, 1.0), (-5.543, -2.296, -8.536), (-5.543, -2.296, 1.0), (-5.885, -1.171, -8.536), (-5.885, -1.171, 1.0), (-6.0, 5.794e-06, -8.536), (-6.0, 5.794e-06, 1.0), (-5.885, 1.171, -8.536), (-5.885, 1.171, 1.0), (-5.543, 2.296, -8.536), (-5.543, 2.296, 1.0), (-4.989, 3.333, -8.536), (-4.989, 3.333, 1.0), (-4.243, 4.243, -8.536), (-4.243, 4.243, 1.0), (-3.333, 4.989, -8.536), (-3.333, 4.989, 1.0), (-2.296, 5.543, -8.536), (-2.296, 5.543, 1.0), (-1.171, 5.885, -8.536), (-1.171, 5.885, 1.0), (2.123e-07, 4.2, 1.0), (0.8194, 4.119, 1.0), (1.607, 3.88, 1.0), (2.333, 3.492, 1.0), (2.97, 2.97, 1.0), (3.492, 2.333, 1.0), (3.88, 1.607, 1.0), (4.119, 0.8194, 1.0), (4.2, 9.161e-07, 1.0), (4.119, -0.8194, 1.0), (3.88, -1.607, 1.0), (3.492, -2.333, 1.0), (2.97, -2.97, 1.0), (2.333, -3.492, 1.0), (1.607, -3.88, 1.0), (0.8194, -4.119, 1.0), (-1.156e-06, -4.2, 1.0), (-0.8194, -4.119, 1.0), (-1.607, -3.88, 1.0), (-2.333, -3.492, 1.0), (-2.97, -2.97, 1.0), (-3.492, -2.333, 1.0), (-3.88, -1.607, 1.0), (-4.119, -0.8194, 1.0), (-4.2, 4.655e-06, 1.0), (-4.119, 0.8194, 1.0), (-3.88, 1.607, 1.0), (-3.492, 2.333, 1.0), (-2.97, 2.97, 1.0), (-2.333, 3.492, 1.0), (-1.607, 3.88, 1.0), (-0.8194, 4.119, 1.0), (1.649e-07, 4.2, 5.386), (0.8194, 4.119, 5.386), (1.607, 3.88, 5.386), (2.333, 3.492, 5.386), (2.97, 2.97, 5.386), (3.492, 2.333, 5.386), (3.88, 1.607, 5.386), (4.119, 0.8194, 5.386), (4.2, 9.161e-07, 5.386), (4.119, -0.8194, 5.386), (3.88, -1.607, 5.386), (3.492, -2.333, 5.386), (2.97, -2.97, 5.386), (2.333, -3.492, 5.386), (1.607, -3.88, 5.386), (0.8194, -4.119, 5.386), (-1.204e-06, -4.2, 5.386), (-0.8194, -4.119, 5.386), (-1.607, -3.88, 5.386), (-2.333, -3.492, 5.386), (-2.97, -2.97, 5.386), (-3.492, -2.333, 5.386), (-3.88, -1.607, 5.386), (-4.119, -0.8194, 5.386), (-4.2, 4.655e-06, 5.386), (-4.119, 0.8194, 5.386), (-3.88, 1.607, 5.386), (-3.492, 2.333, 5.386), (-2.97, 2.97, 5.386), (-2.333, 3.492, 5.386), (-1.607, 3.88, 5.386), (-0.8194, 4.119, 5.386), (9.949e-08, 5.04, 5.386), (0.9833, 4.943, 5.386), (1.929, 4.656, 5.386), (2.8, 4.191, 5.386), (3.564, 3.564, 5.386), (4.191, 2.8, 5.386), (4.656, 1.929, 5.386), (4.943, 0.9833, 5.386), (5.04, 7.477e-07, 5.386), (4.943, -0.9833, 5.386), (4.656, -1.929, 5.386), (4.191, -2.8, 5.386), (3.564, -3.564, 5.386), (2.8, -4.191, 5.386), (1.929, -4.656, 5.386), (0.9833, -4.943, 5.386), (-1.543e-06, -5.04, 5.386), (-0.9833, -4.943, 5.386), (-1.929, -4.656, 5.386), (-2.8, -4.191, 5.386), (-3.564, -3.564, 5.386), (-4.191, -2.8, 5.386), (-4.656, -1.929, 5.386), (-4.943, -0.9833, 5.386), (-5.04, 5.234e-06, 5.386), (-4.943, 0.9833, 5.386), (-4.656, 1.929, 5.386), (-4.191, 2.8, 5.386), (-3.564, 3.564, 5.386), (-2.8, 4.191, 5.386), (-1.929, 4.656, 5.386), (-0.9832, 4.943, 5.386), (2.274e-07, 4.746, 6.632), (0.9258, 4.654, 6.632), (1.816, 4.384, 6.632), (2.636, 3.946, 6.632), (3.356, 3.356, 6.632), (3.946, 2.636, 6.632), (4.384, 1.816, 6.632), (4.654, 0.9258, 6.632), (4.746, 8.05e-07, 6.632), (4.654, -0.9258, 6.632), (4.384, -1.816, 6.632), (3.946, -2.636, 6.632), (3.356, -3.356, 6.632), (2.636, -3.946, 6.632), (1.816, -4.384, 6.632), (0.9258, -4.654, 6.632), (-1.319e-06, -4.746, 6.632), (-0.9258, -4.654, 6.632), (-1.816, -4.384, 6.632), (-2.636, -3.946, 6.632), (-3.356, -3.356, 6.632), (-3.946, -2.636, 6.632), (-4.384, -1.816, 6.632), (-4.654, -0.9258, 6.632), (-4.746, 5.029e-06, 6.632), (-4.654, 0.9258, 6.632), (-4.384, 1.816, 6.632), (-3.946, 2.637, 6.632), (-3.356, 3.356, 6.632), (-2.636, 3.946, 6.632), (-1.816, 4.384, 6.632), (-0.9258, 4.654, 6.632), (3.939e-07, 3.909, 7.601), (0.7627, 3.834, 7.601), (1.496, 3.612, 7.601), (2.172, 3.251, 7.601), (2.764, 2.764, 7.601), (3.251, 2.172, 7.601), (3.612, 1.496, 7.601), (3.834, 0.7627, 7.601), (3.909, 9.861e-07, 7.601), (3.834, -0.7627, 7.601), (3.612, -1.496, 7.601), (3.251, -2.172, 7.601), (2.764, -2.764, 7.601), (2.172, -3.251, 7.601), (1.496, -3.612, 7.601), (0.7627, -3.834, 7.601), (-8.799e-07, -3.909, 7.601), (-0.7627, -3.834, 7.601), (-1.496, -3.612, 7.601), (-2.172, -3.251, 7.601), (-2.764, -2.764, 7.601), (-3.251, -2.172, 7.601), (-3.612, -1.496, 7.601), (-3.834, -0.7627, 7.601), (-3.909, 4.466e-06, 7.601), (-3.834, 0.7627, 7.601), (-3.612, 1.496, 7.601), (-3.251, 2.172, 7.601), (-2.764, 2.764, 7.601), (-2.172, 3.251, 7.601), (-1.496, 3.612, 7.601), (-0.7627, 3.834, 7.601), (6.914e-07, 1.904, 8.64), (0.3714, 1.867, 8.64), (0.7285, 1.759, 8.64), (1.058, 1.583, 8.64), (1.346, 1.346, 8.64), (1.583, 1.058, 8.64), (1.759, 0.7285, 8.64), (1.867, 0.3714, 8.64), (1.904, 1.466e-06, 8.64), (1.867, -0.3714, 8.64), (1.759, -0.7285, 8.64), (1.583, -1.058, 8.64), (1.346, -1.346, 8.64), (1.058, -1.583, 8.64), (0.7285, -1.759, 8.64), (0.3714, -1.867, 8.64), (7.111e-08, -1.904, 8.64), (-0.3714, -1.867, 8.64), (-0.7285, -1.759, 8.64), (-1.058, -1.583, 8.64), (-1.346, -1.346, 8.64), (-1.583, -1.058, 8.64), (-1.759, -0.7285, 8.64), (-1.867, -0.3714, 8.64), (-1.904, 3.161e-06, 8.64), (-1.867, 0.3714, 8.64), (-1.759, 0.7285, 8.64), (-1.583, 1.058, 8.64), (-1.346, 1.346, 8.64), (-1.058, 1.583, 8.64), (-0.7285, 1.759, 8.64), (-0.3714, 1.867, 8.64)], [], [(0, 1, 3, 2), (2, 3, 5, 4), (4, 5, 7, 6), (6, 7, 9, 8), (8, 9, 11, 10), (10, 11, 13, 12), (12, 13, 15, 14), (14, 15, 17, 16), (16, 17, 19, 18), (18, 19, 21, 20), (20, 21, 23, 22), (22, 23, 25, 24), (24, 25, 27, 26), (26, 27, 29, 28), (28, 29, 31, 30), (30, 31, 33, 32), (32, 33, 35, 34), (34, 35, 37, 36), (36, 37, 39, 38), (38, 39, 41, 40), (40, 41, 43, 42), (42, 43, 45, 44), (44, 45, 47, 46), (46, 47, 49, 48), (48, 49, 51, 50), (50, 51, 53, 52), (52, 53, 55, 54), (54, 55, 57, 56), (56, 57, 59, 58), (58, 59, 61, 60), (49, 47, 87, 88), (62, 63, 1, 0), (60, 61, 63, 62), (0, 2, 4, 6, 8, 10, 12, 14, 16, 18, 20, 22, 24, 26, 28, 30, 32, 34, 36, 38, 40, 42, 44, 46, 48, 50, 52, 54, 56, 58, 60, 62), (95, 94, 126, 127), (5, 3, 65, 66), (27, 25, 76, 77), (55, 53, 90, 91), (11, 9, 68, 69), (33, 31, 79, 80), (61, 59, 93, 94), (39, 37, 82, 83), (3, 1, 64, 65), (17, 15, 71, 72), (45, 43, 85, 86), (23, 21, 74, 75), (51, 49, 88, 89), (7, 5, 66, 67), (29, 27, 77, 78), (57, 55, 91, 92), (35, 33, 80, 81), (13, 11, 69, 70), (63, 61, 94, 95), (41, 39, 83, 84), (19, 17, 72, 73), (47, 45, 86, 87), (25, 23, 75, 76), (53, 51, 89, 90), (9, 7, 67, 68), (31, 29, 78, 79), (59, 57, 92, 93), (37, 35, 81, 82), (15, 13, 70, 71), (1, 63, 95, 64), (43, 41, 84, 85), (21, 19, 73, 74), (118, 117, 149, 150), (84, 83, 115, 116), (73, 72, 104, 105), (93, 92, 124, 125), (82, 81, 113, 114), (71, 70, 102, 103), (91, 90, 122, 123), (69, 68, 100, 101), (80, 79, 111, 112), (89, 88, 120, 121), (67, 66, 98, 99), (78, 77, 109, 110), (87, 86, 118, 119), (65, 64, 96, 97), (76, 75, 107, 108), (64, 95, 127, 96), (85, 84, 116, 117), (74, 73, 105, 106), (94, 93, 125, 126), (83, 82, 114, 115), (72, 71, 103, 104), (92, 91, 123, 124), (81, 80, 112, 113), (70, 69, 101, 102), (90, 89, 121, 122), (68, 67, 99, 100), (79, 78, 110, 111), (88, 87, 119, 120), (66, 65, 97, 98), (77, 76, 108, 109), (86, 85, 117, 118), (75, 74, 106, 107), (152, 151, 183, 184), (107, 106, 138, 139), (127, 126, 158, 159), (116, 115, 147, 148), (105, 104, 136, 137), (125, 124, 156, 157), (114, 113, 145, 146), (103, 102, 134, 135), (123, 122, 154, 155), (101, 100, 132, 133), (112, 111, 143, 144), (121, 120, 152, 153), (99, 98, 130, 131), (110, 109, 141, 142), (119, 118, 150, 151), (97, 96, 128, 129), (108, 107, 139, 140), (96, 127, 159, 128), (117, 116, 148, 149), (106, 105, 137, 138), (126, 125, 157, 158), (115, 114, 146, 147), (104, 103, 135, 136), (124, 123, 155, 156), (113, 112, 144, 145), (102, 101, 133, 134), (122, 121, 153, 154), (100, 99, 131, 132), (111, 110, 142, 143), (120, 119, 151, 152), (98, 97, 129, 130), (109, 108, 140, 141), (186, 185, 217, 218), (130, 129, 161, 162), (141, 140, 172, 173), (150, 149, 181, 182), (139, 138, 170, 171), (159, 158, 190, 191), (148, 147, 179, 180), (137, 136, 168, 169), (157, 156, 188, 189), (146, 145, 177, 178), (135, 134, 166, 167), (155, 154, 186, 187), (133, 132, 164, 165), (144, 143, 175, 176), (153, 152, 184, 185), (131, 130, 162, 163), (142, 141, 173, 174), (151, 150, 182, 183), (129, 128, 160, 161), (140, 139, 171, 172), (128, 159, 191, 160), (149, 148, 180, 181), (138, 137, 169, 170), (158, 157, 189, 190), (147, 146, 178, 179), (136, 135, 167, 168), (156, 155, 187, 188), (145, 144, 176, 177), (134, 133, 165, 166), (154, 153, 185, 186), (132, 131, 163, 164), (143, 142, 174, 175), (220, 219, 251, 252), (164, 163, 195, 196), (175, 174, 206, 207), (184, 183, 215, 216), (162, 161, 193, 194), (173, 172, 204, 205), (182, 181, 213, 214), (171, 170, 202, 203), (191, 190, 222, 223), (180, 179, 211, 212), (169, 168, 200, 201), (189, 188, 220, 221), (178, 177, 209, 210), (167, 166, 198, 199), (187, 186, 218, 219), (165, 164, 196, 197), (176, 175, 207, 208), (185, 184, 216, 217), (163, 162, 194, 195), (174, 173, 205, 206), (183, 182, 214, 215), (161, 160, 192, 193), (172, 171, 203, 204), (160, 191, 223, 192), (181, 180, 212, 213), (170, 169, 201, 202), (190, 189, 221, 222), (179, 178, 210, 211), (168, 167, 199, 200), (188, 187, 219, 220), (177, 176, 208, 209), (166, 165, 197, 198), (225, 224, 255, 254, 253, 252, 251, 250, 249, 248, 247, 246, 245, 244, 243, 242, 241, 240, 239, 238, 237, 236, 235, 234, 233, 232, 231, 230, 229, 228, 227, 226), (209, 208, 240, 241), (198, 197, 229, 230), (218, 217, 249, 250), (196, 195, 227, 228), (207, 206, 238, 239), (216, 215, 247, 248), (194, 193, 225, 226), (205, 204, 236, 237), (214, 213, 245, 246), (203, 202, 234, 235), (223, 222, 254, 255), (212, 211, 243, 244), (201, 200, 232, 233), (221, 220, 252, 253), (210, 209, 241, 242), (199, 198, 230, 231), (219, 218, 250, 251), (197, 196, 228, 229), (208, 207, 239, 240), (217, 216, 248, 249), (195, 194, 226, 227), (206, 205, 237, 238), (215, 214, 246, 247), (193, 192, 224, 225), (204, 203, 235, 236), (192, 223, 255, 224), (213, 212, 244, 245), (202, 201, 233, 234), (222, 221, 253, 254), (211, 210, 242, 243), (200, 199, 231, 232)])
me_cylinder_001.use_remesh_preserve_volume = False
me_cylinder_001.use_remesh_preserve_attributes = False
me_cylinder_001.use_mirror_vertex_groups = False
me_cylinder_001.update()
me_cylinder = bpy.data.meshes.new('Cylinder')
me_cylinder.from_pydata([(0.0, 6.0, -8.536), (0.0, 6.0, 1.0), (1.171, 5.885, -8.536), (1.171, 5.885, 1.0), (2.296, 5.543, -8.536), (2.296, 5.543, 1.0), (3.333, 4.989, -8.536), (3.333, 4.989, 1.0), (4.243, 4.243, -8.536), (4.243, 4.243, 1.0), (4.989, 3.333, -8.536), (4.989, 3.333, 1.0), (5.543, 2.296, -8.536), (5.543, 2.296, 1.0), (5.885, 1.171, -8.536), (5.885, 1.171, 1.0), (6.0, 4.53e-07, -8.536), (6.0, 4.53e-07, 1.0), (5.885, -1.171, -8.536), (5.885, -1.171, 1.0), (5.543, -2.296, -8.536), (5.543, -2.296, 1.0), (4.989, -3.333, -8.536), (4.989, -3.333, 1.0), (4.243, -4.243, -8.536), (4.243, -4.243, 1.0), (3.333, -4.989, -8.536), (3.333, -4.989, 1.0), (2.296, -5.543, -8.536), (2.296, -5.543, 1.0), (1.171, -5.885, -8.536), (1.171, -5.885, 1.0), (-1.955e-06, -6.0, -8.536), (-1.955e-06, -6.0, 1.0), (-1.171, -5.885, -8.536), (-1.171, -5.885, 1.0), (-2.296, -5.543, -8.536), (-2.296, -5.543, 1.0), (-3.333, -4.989, -8.536), (-3.333, -4.989, 1.0), (-4.243, -4.243, -8.536), (-4.243, -4.243, 1.0), (-4.989, -3.333, -8.536), (-4.989, -3.333, 1.0), (-5.543, -2.296, -8.536), (-5.543, -2.296, 1.0), (-5.885, -1.171, -8.536), (-5.885, -1.171, 1.0), (-6.0, 5.794e-06, -8.536), (-6.0, 5.794e-06, 1.0), (-5.885, 1.171, -8.536), (-5.885, 1.171, 1.0), (-5.543, 2.296, -8.536), (-5.543, 2.296, 1.0), (-4.989, 3.333, -8.536), (-4.989, 3.333, 1.0), (-4.243, 4.243, -8.536), (-4.243, 4.243, 1.0), (-3.333, 4.989, -8.536), (-3.333, 4.989, 1.0), (-2.296, 5.543, -8.536), (-2.296, 5.543, 1.0), (-1.171, 5.885, -8.536), (-1.171, 5.885, 1.0), (2.123e-07, 4.2, 1.0), (0.8194, 4.119, 1.0), (1.607, 3.88, 1.0), (2.333, 3.492, 1.0), (2.97, 2.97, 1.0), (3.492, 2.333, 1.0), (3.88, 1.607, 1.0), (4.119, 0.8194, 1.0), (4.2, 9.161e-07, 1.0), (4.119, -0.8194, 1.0), (3.88, -1.607, 1.0), (3.492, -2.333, 1.0), (2.97, -2.97, 1.0), (2.333, -3.492, 1.0), (1.607, -3.88, 1.0), (0.8194, -4.119, 1.0), (-1.156e-06, -4.2, 1.0), (-0.8194, -4.119, 1.0), (-1.607, -3.88, 1.0), (-2.333, -3.492, 1.0), (-2.97, -2.97, 1.0), (-3.492, -2.333, 1.0), (-3.88, -1.607, 1.0), (-4.119, -0.8194, 1.0), (-4.2, 4.655e-06, 1.0), (-4.119, 0.8194, 1.0), (-3.88, 1.607, 1.0), (-3.492, 2.333, 1.0), (-2.97, 2.97, 1.0), (-2.333, 3.492, 1.0), (-1.607, 3.88, 1.0), (-0.8194, 4.119, 1.0), (1.649e-07, 4.2, 5.386), (0.8194, 4.119, 5.386), (1.607, 3.88, 5.386), (2.333, 3.492, 5.386), (2.97, 2.97, 5.386), (3.492, 2.333, 5.386), (3.88, 1.607, 5.386), (4.119, 0.8194, 5.386), (4.2, 9.161e-07, 5.386), (4.119, -0.8194, 5.386), (3.88, -1.607, 5.386), (3.492, -2.333, 5.386), (2.97, -2.97, 5.386), (2.333, -3.492, 5.386), (1.607, -3.88, 5.386), (0.8194, -4.119, 5.386), (-1.204e-06, -4.2, 5.386), (-0.8194, -4.119, 5.386), (-1.607, -3.88, 5.386), (-2.333, -3.492, 5.386), (-2.97, -2.97, 5.386), (-3.492, -2.333, 5.386), (-3.88, -1.607, 5.386), (-4.119, -0.8194, 5.386), (-4.2, 4.655e-06, 5.386), (-4.119, 0.8194, 5.386), (-3.88, 1.607, 5.386), (-3.492, 2.333, 5.386), (-2.97, 2.97, 5.386), (-2.333, 3.492, 5.386), (-1.607, 3.88, 5.386), (-0.8194, 4.119, 5.386), (9.949e-08, 5.04, 5.386), (0.9833, 4.943, 5.386), (1.929, 4.656, 5.386), (2.8, 4.191, 5.386), (3.564, 3.564, 5.386), (4.191, 2.8, 5.386), (4.656, 1.929, 5.386), (4.943, 0.9833, 5.386), (5.04, 7.153e-07, 5.386), (4.943, -0.9833, 5.386), (4.656, -1.929, 5.386), (4.191, -2.8, 5.386), (3.564, -3.564, 5.386), (2.8, -4.191, 5.386), (1.929, -4.656, 5.386), (0.9833, -4.943, 5.386), (-1.543e-06, -5.04, 5.386), (-0.9833, -4.943, 5.386), (-1.929, -4.656, 5.386), (-2.8, -4.191, 5.386), (-3.564, -3.564, 5.386), (-4.191, -2.8, 5.386), (-4.656, -1.929, 5.386), (-4.943, -0.9833, 5.386), (-5.04, 5.234e-06, 5.386), (-4.943, 0.9833, 5.386), (-4.656, 1.929, 5.386), (-4.191, 2.8, 5.386), (-3.564, 3.564, 5.386), (-2.8, 4.191, 5.386), (-1.929, 4.656, 5.386), (-0.9832, 4.943, 5.386), (2.274e-07, 4.746, 6.632), (0.9258, 4.654, 6.632), (1.816, 4.384, 6.632), (2.636, 3.946, 6.632), (3.356, 3.356, 6.632), (3.946, 2.636, 6.632), (4.384, 1.816, 6.632), (4.654, 0.9258, 6.632), (4.746, 8.05e-07, 6.632), (4.654, -0.9258, 6.632), (4.384, -1.816, 6.632), (3.946, -2.636, 6.632), (3.356, -3.356, 6.632), (2.636, -3.946, 6.632), (1.816, -4.384, 6.632), (0.9258, -4.654, 6.632), (-1.319e-06, -4.746, 6.632), (-0.9258, -4.654, 6.632), (-1.816, -4.384, 6.632), (-2.636, -3.946, 6.632), (-3.356, -3.356, 6.632), (-3.946, -2.636, 6.632), (-4.384, -1.816, 6.632), (-4.654, -0.9258, 6.632), (-4.746, 5.029e-06, 6.632), (-4.654, 0.9258, 6.632), (-4.384, 1.816, 6.632), (-3.946, 2.637, 6.632), (-3.356, 3.356, 6.632), (-2.636, 3.946, 6.632), (-1.816, 4.384, 6.632), (-0.9258, 4.654, 6.632), (3.939e-07, 3.909, 7.601), (0.7627, 3.834, 7.601), (1.496, 3.612, 7.601), (2.172, 3.251, 7.601), (2.764, 2.764, 7.601), (3.251, 2.172, 7.601), (3.612, 1.496, 7.601), (3.834, 0.7627, 7.601), (3.909, 9.861e-07, 7.601), (3.834, -0.7627, 7.601), (3.612, -1.496, 7.601), (3.251, -2.172, 7.601), (2.764, -2.764, 7.601), (2.172, -3.251, 7.601), (1.496, -3.612, 7.601), (0.7627, -3.834, 7.601), (-8.799e-07, -3.909, 7.601), (-0.7627, -3.834, 7.601), (-1.496, -3.612, 7.601), (-2.172, -3.251, 7.601), (-2.764, -2.764, 7.601), (-3.251, -2.172, 7.601), (-3.612, -1.496, 7.601), (-3.834, -0.7627, 7.601), (-3.909, 4.466e-06, 7.601), (-3.834, 0.7627, 7.601), (-3.612, 1.496, 7.601), (-3.251, 2.172, 7.601), (-2.764, 2.764, 7.601), (-2.172, 3.251, 7.601), (-1.496, 3.612, 7.601), (-0.7627, 3.834, 7.601), (6.509e-07, 1.904, 6.72), (0.3714, 1.867, 6.72), (0.7285, 1.759, 6.72), (1.058, 1.583, 6.72), (1.346, 1.346, 6.72), (1.583, 1.058, 6.72), (1.759, 0.7285, 6.72), (1.867, 0.3714, 6.72), (1.904, 1.466e-06, 6.72), (1.867, -0.3714, 6.72), (1.759, -0.7285, 6.72), (1.583, -1.058, 6.72), (1.346, -1.346, 6.72), (1.058, -1.583, 6.72), (0.7285, -1.759, 6.72), (0.3714, -1.867, 6.72), (3.064e-08, -1.904, 6.72), (-0.3714, -1.867, 6.72), (-0.7285, -1.759, 6.72), (-1.058, -1.583, 6.72), (-1.346, -1.346, 6.72), (-1.583, -1.058, 6.72), (-1.759, -0.7285, 6.72), (-1.867, -0.3714, 6.72), (-1.904, 3.161e-06, 6.72), (-1.867, 0.3714, 6.72), (-1.759, 0.7285, 6.72), (-1.583, 1.058, 6.72), (-1.346, 1.346, 6.72), (-1.058, 1.583, 6.72), (-0.7285, 1.759, 6.72), (-0.3714, 1.867, 6.72), (6.973, -0.6785, 5.386), (6.876, -1.662, 5.386), (6.589, -2.607, 5.386), (6.123, -3.479, 5.386), (5.496, -4.242, 5.386), (6.886, -0.8867, 6.632), (6.795, -1.813, 6.632), (6.525, -2.703, 6.632), (6.087, -3.523, 6.632), (5.496, -4.242, 6.632)], [], [(0, 1, 3, 2), (2, 3, 5, 4), (4, 5, 7, 6), (6, 7, 9, 8), (8, 9, 11, 10), (10, 11, 13, 12), (12, 13, 15, 14), (14, 15, 17, 16), (16, 17, 19, 18), (18, 19, 21, 20), (20, 21, 23, 22), (22, 23, 25, 24), (24, 25, 27, 26), (26, 27, 29, 28), (28, 29, 31, 30), (30, 31, 33, 32), (32, 33, 35, 34), (34, 35, 37, 36), (36, 37, 39, 38), (38, 39, 41, 40), (40, 41, 43, 42), (42, 43, 45, 44), (44, 45, 47, 46), (46, 47, 49, 48), (48, 49, 51, 50), (50, 51, 53, 52), (52, 53, 55, 54), (54, 55, 57, 56), (56, 57, 59, 58), (58, 59, 61, 60), (49, 47, 87, 88), (62, 63, 1, 0), (60, 61, 63, 62), (0, 2, 4, 6, 8, 10, 12, 14, 16, 18, 20, 22, 24, 26, 28, 30, 32, 34, 36, 38, 40, 42, 44, 46, 48, 50, 52, 54, 56, 58, 60, 62), (95, 94, 126, 127), (5, 3, 65, 66), (27, 25, 76, 77), (55, 53, 90, 91), (11, 9, 68, 69), (33, 31, 79, 80), (61, 59, 93, 94), (39, 37, 82, 83), (3, 1, 64, 65), (17, 15, 71, 72), (45, 43, 85, 86), (23, 21, 74, 75), (51, 49, 88, 89), (7, 5, 66, 67), (29, 27, 77, 78), (57, 55, 91, 92), (35, 33, 80, 81), (13, 11, 69, 70), (63, 61, 94, 95), (41, 39, 83, 84), (19, 17, 72, 73), (47, 45, 86, 87), (25, 23, 75, 76), (53, 51, 89, 90), (9, 7, 67, 68), (31, 29, 78, 79), (59, 57, 92, 93), (37, 35, 81, 82), (15, 13, 70, 71), (1, 63, 95, 64), (43, 41, 84, 85), (21, 19, 73, 74), (118, 117, 149, 150), (84, 83, 115, 116), (73, 72, 104, 105), (93, 92, 124, 125), (82, 81, 113, 114), (71, 70, 102, 103), (91, 90, 122, 123), (69, 68, 100, 101), (80, 79, 111, 112), (89, 88, 120, 121), (67, 66, 98, 99), (78, 77, 109, 110), (87, 86, 118, 119), (65, 64, 96, 97), (76, 75, 107, 108), (64, 95, 127, 96), (85, 84, 116, 117), (74, 73, 105, 106), (94, 93, 125, 126), (83, 82, 114, 115), (72, 71, 103, 104), (92, 91, 123, 124), (81, 80, 112, 113), (70, 69, 101, 102), (90, 89, 121, 122), (68, 67, 99, 100), (79, 78, 110, 111), (88, 87, 119, 120), (66, 65, 97, 98), (77, 76, 108, 109), (86, 85, 117, 118), (75, 74, 106, 107), (152, 151, 183, 184), (107, 106, 138, 139), (127, 126, 158, 159), (116, 115, 147, 148), (105, 104, 136, 137), (125, 124, 156, 157), (114, 113, 145, 146), (103, 102, 134, 135), (123, 122, 154, 155), (101, 100, 132, 133), (112, 111, 143, 144), (121, 120, 152, 153), (99, 98, 130, 131), (110, 109, 141, 142), (119, 118, 150, 151), (97, 96, 128, 129), (108, 107, 139, 140), (96, 127, 159, 128), (117, 116, 148, 149), (106, 105, 137, 138), (126, 125, 157, 158), (115, 114, 146, 147), (104, 103, 135, 136), (124, 123, 155, 156), (113, 112, 144, 145), (102, 101, 133, 134), (122, 121, 153, 154), (100, 99, 131, 132), (111, 110, 142, 143), (120, 119, 151, 152), (98, 97, 129, 130), (109, 108, 140, 141), (186, 185, 217, 218), (130, 129, 161, 162), (141, 140, 172, 173), (150, 149, 181, 182), (170, 171, 264, 263), (159, 158, 190, 191), (148, 147, 179, 180), (171, 172, 265, 264), (157, 156, 188, 189), (146, 145, 177, 178), (135, 134, 166, 167), (155, 154, 186, 187), (133, 132, 164, 165), (144, 143, 175, 176), (153, 152, 184, 185), (131, 130, 162, 163), (142, 141, 173, 174), (151, 150, 182, 183), (129, 128, 160, 161), (172, 140, 260, 265), (128, 159, 191, 160), (149, 148, 180, 181), (136, 168, 261, 256), (158, 157, 189, 190), (147, 146, 178, 179), (136, 135, 167, 168), (156, 155, 187, 188), (145, 144, 176, 177), (134, 133, 165, 166), (154, 153, 185, 186), (132, 131, 163, 164), (143, 142, 174, 175), (220, 219, 251, 252), (164, 163, 195, 196), (175, 174, 206, 207), (184, 183, 215, 216), (162, 161, 193, 194), (173, 172, 204, 205), (182, 181, 213, 214), (171, 170, 202, 203), (191, 190, 222, 223), (180, 179, 211, 212), (169, 168, 200, 201), (189, 188, 220, 221), (178, 177, 209, 210), (167, 166, 198, 199), (187, 186, 218, 219), (165, 164, 196, 197), (176, 175, 207, 208), (185, 184, 216, 217), (163, 162, 194, 195), (174, 173, 205, 206), (183, 182, 214, 215), (161, 160, 192, 193), (172, 171, 203, 204), (160, 191, 223, 192), (181, 180, 212, 213), (170, 169, 201, 202), (190, 189, 221, 222), (179, 178, 210, 211), (168, 167, 199, 200), (188, 187, 219, 220), (177, 176, 208, 209), (166, 165, 197, 198), (225, 224, 255, 254, 253, 252, 251, 250, 249, 248, 247, 246, 245, 244, 243, 242, 241, 240, 239, 238, 237, 236, 235, 234, 233, 232, 231, 230, 229, 228, 227, 226), (209, 208, 240, 241), (198, 197, 229, 230), (218, 217, 249, 250), (196, 195, 227, 228), (207, 206, 238, 239), (216, 215, 247, 248), (194, 193, 225, 226), (205, 204, 236, 237), (214, 213, 245, 246), (203, 202, 234, 235), (223, 222, 254, 255), (212, 211, 243, 244), (201, 200, 232, 233), (221, 220, 252, 253), (210, 209, 241, 242), (199, 198, 230, 231), (219, 218, 250, 251), (197, 196, 228, 229), (208, 207, 239, 240), (217, 216, 248, 249), (195, 194, 226, 227), (206, 205, 237, 238), (215, 214, 246, 247), (193, 192, 224, 225), (204, 203, 235, 236), (192, 223, 255, 224), (213, 212, 244, 245), (202, 201, 233, 234), (222, 221, 253, 254), (211, 210, 242, 243), (200, 199, 231, 232), (259, 258, 263, 264), (257, 256, 261, 262), (260, 259, 264, 265), (258, 257, 262, 263), (169, 170, 263, 262), (168, 169, 262, 261), (140, 139, 259, 260), (139, 138, 258, 259), (138, 137, 257, 258), (137, 136, 256, 257)])
me_cylinder.use_remesh_preserve_volume = False
me_cylinder.use_remesh_preserve_attributes = False
me_cylinder.use_mirror_vertex_groups = False
me_cylinder.update()
me_cube_001 = bpy.data.meshes.new('Cube.001')
me_cube_001.from_pydata([(-1.0, -15.09, -1.0), (-1.0, 1.0, -1.0), (1.0, 1.0, -1.0), (1.0, -15.09, -1.0), (-1.0, -15.09, 1.0), (-1.0, 1.0, 1.0), (1.0, 1.0, 1.0), (1.0, -15.09, 1.0)], [], [(4, 5, 1, 0), (5, 6, 2, 1), (6, 7, 3, 2), (7, 4, 0, 3), (0, 1, 2, 3), (7, 6, 5, 4)])
me_cube_001.use_remesh_preserve_volume = False
me_cube_001.use_remesh_preserve_attributes = False
me_cube_001.use_mirror_vertex_groups = False
me_cube_001.update()
me_cylinder_006 = bpy.data.meshes.new('Cylinder.006')
me_cylinder_006.from_pydata([(-1.962, -0.3902, 0.4583), (-2.0, 1.931e-06, 0.4583), (-1.848, -0.7654, 1.478e-05), (-1.962, -0.3902, 1.478e-05), (2.849e-06, 2.0, -10.54), (2.849e-06, 2.0, -10.08), (0.3902, 1.962, -10.08), (0.3902, 1.962, -10.54), (0.3902, 1.962, -10.08), (0.3902, 1.962, -9.625), (0.7654, 1.848, -9.625), (0.7654, 1.848, -10.08), (0.7654, 1.848, -9.625), (0.7654, 1.848, -9.166), (1.111, 1.663, -9.166), (1.111, 1.663, -9.625), (1.111, 1.663, -9.166), (1.111, 1.663, -8.708), (1.414, 1.414, -8.708), (1.414, 1.414, -9.166), (1.414, 1.414, -8.708), (1.414, 1.414, -8.25), (1.663, 1.111, -8.25), (1.663, 1.111, -8.708), (1.663, 1.111, -8.25), (1.663, 1.111, -7.791), (1.848, 0.7654, -7.791), (1.848, 0.7654, -8.25), (1.848, 0.7654, -7.791), (1.848, 0.7654, -7.333), (1.962, 0.3902, -7.333), (1.962, 0.3902, -7.791), (1.962, 0.3902, -7.333), (1.962, 0.3902, -6.875), (2.0, 5.537e-07, -6.875), (2.0, 5.537e-07, -7.333), (2.0, -1.789e-06, -6.875), (2.0, -1.789e-06, -6.416), (1.962, -0.3902, -6.416), (1.962, -0.3902, -6.875), (1.962, -0.3902, -6.416), (1.962, -0.3902, -5.958), (1.848, -0.7654, -5.958), (1.848, -0.7654, -6.416), (1.848, -0.7654, -5.958), (1.848, -0.7654, -5.5), (1.663, -1.111, -5.5), (1.663, -1.111, -5.958), (1.663, -1.111, -5.5), (1.663, -1.111, -5.041), (1.414, -1.414, -5.041), (1.414, -1.414, -5.5), (1.414, -1.414, -5.041), (1.414, -1.414, -4.583), (1.111, -1.663, -4.583), (1.111, -1.663, -5.041), (1.111, -1.663, -4.583), (1.111, -1.663, -4.125), (0.7654, -1.848, -4.125), (0.7654, -1.848, -4.583), (0.7654, -1.848, -4.125), (0.7654, -1.848, -3.667), (0.3902, -1.962, -3.667), (0.3902, -1.962, -4.125), (0.3902, -1.962, -3.667), (0.3902, -1.962, -3.208), (-6.941e-07, -2.0, -3.208), (-6.941e-07, -2.0, -3.667), (-3.118e-06, -2.0, -3.208), (-3.118e-06, -2.0, -2.75), (-0.3902, -1.962, -2.75), (-0.3902, -1.962, -3.208), (-0.3902, -1.962, -2.75), (-0.3902, -1.962, -2.292), (-0.7654, -1.848, -2.292), (-0.7654, -1.848, -2.75), (-0.7654, -1.848, -2.292), (-0.7654, -1.848, -1.833), (-1.111, -1.663, -1.833), (-1.111, -1.663, -2.292), (-1.111, -1.663, -1.833), (-1.111, -1.663, -1.375), (-1.414, -1.414, -1.375), (-1.414, -1.414, -1.833), (-1.414, -1.414, -1.375), (-1.414, -1.414, -0.9166), (-1.663, -1.111, -0.9166), (-1.663, -1.111, -1.375), (-1.663, -1.111, -0.9166), (-1.663, -1.111, -0.4583), (-1.848, -0.7654, -0.4583), (-1.848, -0.7654, -0.9166), (-1.848, -0.7654, -0.4583), (-1.848, -0.7654, 1.478e-05), (-1.962, -0.3902, 1.478e-05), (-1.962, -0.3902, -0.4583), (-1.962, -0.3902, 1.478e-05), (-1.962, -0.3902, 0.4583), (-2.0, 2.627e-06, 0.4583), (-2.0, 2.627e-06, 1.478e-05), (-1.663, 1.111, -12.83), (-1.663, 1.111, -12.37), (-1.414, 1.414, -12.37), (-1.414, 1.414, -12.83), (-1.414, 1.414, -12.37), (-1.414, 1.414, -11.92), (-1.111, 1.663, -11.92), (-1.111, 1.663, -12.37), (-1.111, 1.663, -11.92), (-1.111, 1.663, -11.46), (-0.7654, 1.848, -11.46), (-0.7654, 1.848, -11.92), (-0.3902, 1.962, -11.0), (-0.3902, 1.962, -10.54), (4.777e-06, 2.0, -10.54), (4.777e-06, 2.0, -11.0), (-0.7654, 1.848, -11.46), (-0.7654, 1.848, -11.0), (-0.3902, 1.962, -11.0), (-0.3902, 1.962, -11.46), (5.49e-06, 4.0, -10.54), (5.49e-06, 4.0, -10.08), (0.7804, 3.923, -10.08), (0.7804, 3.923, -10.54), (0.7804, 3.923, -10.08), (0.7804, 3.923, -9.625), (1.531, 3.696, -9.625), (1.531, 3.696, -10.08), (1.531, 3.696, -9.625), (1.531, 3.696, -9.166), (2.222, 3.326, -9.166), (2.222, 3.326, -9.625), (2.222, 3.326, -9.166), (2.222, 3.326, -8.708), (2.828, 2.828, -8.708), (2.828, 2.828, -9.166), (2.828, 2.828, -8.708), (2.828, 2.828, -8.25), (3.326, 2.222, -8.25), (3.326, 2.222, -8.708), (3.326, 2.222, -8.25), (3.326, 2.222, -7.791), (3.696, 1.531, -7.791), (3.696, 1.531, -8.25), (3.696, 1.531, -7.791), (3.696, 1.531, -7.333), (3.923, 0.7804, -7.333), (3.923, 0.7804, -7.791), (3.923, 0.7804, -7.333), (3.923, 0.7804, -6.875), (4.0, -1.261e-07, -6.875), (4.0, -1.261e-07, -7.333), (4.0, -4.811e-06, -6.875), (4.0, -4.811e-06, -6.416), (3.923, -0.7804, -6.416), (3.923, -0.7804, -6.875), (3.923, -0.7804, -6.416), (3.923, -0.7804, -5.958), (3.696, -1.531, -5.958), (3.696, -1.531, -6.416), (3.696, -1.531, -5.958), (3.696, -1.531, -5.5), (3.326, -2.222, -5.5), (3.326, -2.222, -5.958), (3.326, -2.222, -5.5), (3.326, -2.222, -5.041), (2.828, -2.828, -5.041), (2.828, -2.828, -5.5), (2.828, -2.828, -5.041), (2.828, -2.828, -4.583), (2.222, -3.326, -4.583), (2.222, -3.326, -5.041), (2.222, -3.326, -4.583), (2.222, -3.326, -4.125), (1.531, -3.696, -4.125), (1.531, -3.696, -4.583), (1.531, -3.696, -4.125), (1.531, -3.696, -3.667), (0.7804, -3.923, -3.667), (0.7804, -3.923, -4.125), (0.7804, -3.923, -3.667), (0.7804, -3.923, -3.208), (-1.596e-06, -4.0, -3.208), (-1.596e-06, -4.0, -3.667), (-6.445e-06, -4.0, -3.208), (-6.445e-06, -4.0, -2.75), (-0.7804, -3.923, -2.75), (-0.7804, -3.923, -3.208), (-0.7804, -3.923, -2.75), (-0.7804, -3.923, -2.292), (-1.531, -3.696, -2.292), (-1.531, -3.696, -2.75), (-1.531, -3.696, -2.292), (-1.531, -3.696, -1.833), (-2.222, -3.326, -1.833), (-2.222, -3.326, -2.292), (-2.222, -3.326, -1.833), (-2.222, -3.326, -1.375), (-2.828, -2.828, -1.375), (-2.828, -2.828, -1.833), (-2.828, -2.828, -1.375), (-2.828, -2.828, -0.9166), (-3.326, -2.222, -0.9166), (-3.326, -2.222, -1.375), (-3.326, -2.222, -0.9166), (-3.326, -2.222, -0.4583), (-3.696, -1.531, -0.4583), (-3.696, -1.531, -0.9166), (-3.696, -1.531, -0.4583), (-3.696, -1.531, 1.478e-05), (-3.923, -0.7804, 1.478e-05), (-3.923, -0.7804, -0.4583), (-3.923, -0.7804, 1.478e-05), (-3.923, -0.7804, 0.4583), (-4.0, 4.021e-06, 0.4583), (-4.0, 4.021e-06, 1.478e-05), (-3.326, 2.222, -12.83), (-3.326, 2.222, -12.37), (-2.828, 2.828, -12.37), (-2.828, 2.828, -12.83), (-2.828, 2.828, -12.37), (-2.828, 2.828, -11.92), (-2.222, 3.326, -11.92), (-2.222, 3.326, -12.37), (-2.222, 3.326, -11.92), (-2.222, 3.326, -11.46), (-1.531, 3.696, -11.46), (-1.531, 3.696, -11.92), (-0.7803, 3.923, -11.0), (-0.7803, 3.923, -10.54), (5.531e-06, 4.0, -10.54), (5.531e-06, 4.0, -11.0), (-1.531, 3.696, -11.46), (-1.531, 3.696, -11.0), (-0.7804, 3.923, -11.0), (-0.7804, 3.923, -11.46)], [(2, 91), (92, 2), (1, 98)], [(3, 95, 94, 0), (0, 97, 96, 3), (120, 121, 122, 123), (5, 121, 120, 4), (6, 122, 121, 5), (7, 123, 122, 6), (4, 120, 123, 7), (124, 125, 126, 127), (9, 125, 124, 8), (10, 126, 125, 9), (11, 127, 126, 10), (8, 124, 127, 11), (128, 129, 130, 131), (13, 129, 128, 12), (14, 130, 129, 13), (15, 131, 130, 14), (12, 128, 131, 15), (132, 133, 134, 135), (17, 133, 132, 16), (18, 134, 133, 17), (19, 135, 134, 18), (16, 132, 135, 19), (136, 137, 138, 139), (21, 137, 136, 20), (22, 138, 137, 21), (23, 139, 138, 22), (20, 136, 139, 23), (140, 141, 142, 143), (25, 141, 140, 24), (26, 142, 141, 25), (27, 143, 142, 26), (24, 140, 143, 27), (144, 145, 146, 147), (29, 145, 144, 28), (30, 146, 145, 29), (31, 147, 146, 30), (28, 144, 147, 31), (148, 149, 150, 151), (33, 149, 148, 32), (34, 150, 149, 33), (35, 151, 150, 34), (32, 148, 151, 35), (152, 153, 154, 155), (37, 153, 152, 36), (38, 154, 153, 37), (39, 155, 154, 38), (36, 152, 155, 39), (156, 157, 158, 159), (41, 157, 156, 40), (42, 158, 157, 41), (43, 159, 158, 42), (40, 156, 159, 43), (160, 161, 162, 163), (45, 161, 160, 44), (46, 162, 161, 45), (47, 163, 162, 46), (44, 160, 163, 47), (164, 165, 166, 167), (49, 165, 164, 48), (50, 166, 165, 49), (51, 167, 166, 50), (48, 164, 167, 51), (168, 169, 170, 171), (53, 169, 168, 52), (54, 170, 169, 53), (55, 171, 170, 54), (52, 168, 171, 55), (172, 173, 174, 175), (57, 173, 172, 56), (58, 174, 173, 57), (59, 175, 174, 58), (56, 172, 175, 59), (176, 177, 178, 179), (61, 177, 176, 60), (62, 178, 177, 61), (63, 179, 178, 62), (60, 176, 179, 63), (180, 181, 182, 183), (65, 181, 180, 64), (66, 182, 181, 65), (67, 183, 182, 66), (64, 180, 183, 67), (184, 185, 186, 187), (69, 185, 184, 68), (70, 186, 185, 69), (71, 187, 186, 70), (68, 184, 187, 71), (188, 189, 190, 191), (73, 189, 188, 72), (74, 190, 189, 73), (75, 191, 190, 74), (72, 188, 191, 75), (192, 193, 194, 195), (77, 193, 192, 76), (78, 194, 193, 77), (79, 195, 194, 78), (76, 192, 195, 79), (196, 197, 198, 199), (81, 197, 196, 80), (82, 198, 197, 81), (83, 199, 198, 82), (80, 196, 199, 83), (200, 201, 202, 203), (85, 201, 200, 84), (86, 202, 201, 85), (87, 203, 202, 86), (84, 200, 203, 87), (204, 205, 206, 207), (89, 205, 204, 88), (90, 206, 205, 89), (91, 207, 206, 90), (88, 204, 207, 91), (208, 209, 210, 211), (93, 209, 208, 92), (94, 210, 209, 93), (95, 211, 210, 94), (92, 208, 211, 95), (212, 213, 214, 215), (97, 213, 212, 96), (98, 214, 213, 97), (99, 215, 214, 98), (96, 212, 215, 99), (216, 217, 218, 219), (101, 217, 216, 100), (102, 218, 217, 101), (103, 219, 218, 102), (100, 216, 219, 103), (220, 221, 222, 223), (105, 221, 220, 104), (106, 222, 221, 105), (107, 223, 222, 106), (104, 220, 223, 107), (224, 225, 226, 227), (109, 225, 224, 108), (110, 226, 225, 109), (111, 227, 226, 110), (108, 224, 227, 111), (228, 229, 230, 231), (113, 229, 228, 112), (114, 230, 229, 113), (115, 231, 230, 114), (112, 228, 231, 115), (232, 233, 234, 235), (117, 233, 232, 116), (118, 234, 233, 117), (119, 235, 234, 118), (116, 232, 235, 119)])
me_cylinder_006.use_remesh_preserve_volume = False
me_cylinder_006.use_remesh_preserve_attributes = False
me_cylinder_006.use_mirror_vertex_groups = False
me_cylinder_006.update()
me_cube = bpy.data.meshes.new('Cube')
me_cube.from_pydata([(-1.0, -11.9, -1.0), (-1.0, 1.0, -1.0), (1.0, 1.0, -1.0), (1.0, -11.9, -1.0), (-1.0, -11.9, 1.0), (-1.0, 1.0, 1.0), (1.0, 1.0, 1.0), (1.0, -11.9, 1.0)], [], [(4, 5, 1, 0), (5, 6, 2, 1), (6, 7, 3, 2), (7, 4, 0, 3), (0, 1, 2, 3), (7, 6, 5, 4)])
me_cube.use_remesh_preserve_volume = False
me_cube.use_remesh_preserve_attributes = False
me_cube.use_mirror_vertex_groups = False
me_cube.update()
me_cylinder_005 = bpy.data.meshes.new('Cylinder.005')
me_cylinder_005.from_pydata([(0.0, 2.0, -10.0), (0.0, 2.0, 10.0), (0.3902, 1.962, -10.0), (0.3902, 1.962, 10.0), (0.7654, 1.848, -10.0), (0.7654, 1.848, 10.0), (1.111, 1.663, -10.0), (1.111, 1.663, 10.0), (1.414, 1.414, -10.0), (1.414, 1.414, 10.0), (1.663, 1.111, -10.0), (1.663, 1.111, 10.0), (1.848, 0.7654, -10.0), (1.848, 0.7654, 10.0), (1.962, 0.3902, -10.0), (1.962, 0.3902, 10.0), (2.0, 1.51e-07, -10.0), (2.0, 1.51e-07, 10.0), (1.962, -0.3902, -10.0), (1.962, -0.3902, 10.0), (1.848, -0.7654, -10.0), (1.848, -0.7654, 10.0), (1.663, -1.111, -10.0), (1.663, -1.111, 10.0), (1.414, -1.414, -10.0), (1.414, -1.414, 10.0), (1.111, -1.663, -10.0), (1.111, -1.663, 10.0), (0.7654, -1.848, -10.0), (0.7654, -1.848, 10.0), (0.3902, -1.962, -10.0), (0.3902, -1.962, 10.0), (-6.517e-07, -2.0, -10.0), (-6.517e-07, -2.0, 10.0), (-0.3902, -1.962, -10.0), (-0.3902, -1.962, 10.0), (-0.7654, -1.848, -10.0), (-0.7654, -1.848, 10.0), (-1.111, -1.663, -10.0), (-1.111, -1.663, 10.0), (-1.414, -1.414, -10.0), (-1.414, -1.414, 10.0), (-1.663, -1.111, -10.0), (-1.663, -1.111, 10.0), (-1.848, -0.7654, -10.0), (-1.848, -0.7654, 10.0), (-1.962, -0.3902, -10.0), (-1.962, -0.3902, 10.0), (-2.0, 1.931e-06, -10.0), (-2.0, 1.931e-06, 10.0), (-1.962, 0.3902, -10.0), (-1.962, 0.3902, 10.0), (-1.848, 0.7654, -10.0), (-1.848, 0.7654, 10.0), (-1.663, 1.111, -10.0), (-1.663, 1.111, 10.0), (-1.414, 1.414, -10.0), (-1.414, 1.414, 10.0), (-1.111, 1.663, -10.0), (-1.111, 1.663, 10.0), (-0.7654, 1.848, -10.0), (-0.7654, 1.848, 10.0), (-0.3902, 1.962, -10.0), (-0.3902, 1.962, 10.0), (0.0, 2.0, 9.083), (0.3902, 1.962, 9.083), (0.7654, 1.848, 9.083), (1.111, 1.663, 9.083), (1.414, 1.414, 9.083), (1.663, 1.111, 9.083), (1.848, 0.7654, 9.083), (1.962, 0.3902, 9.083), (2.0, 1.51e-07, 9.083), (1.962, -0.3902, 9.083), (1.848, -0.7654, 9.083), (1.663, -1.111, 9.083), (1.414, -1.414, 9.083), (1.111, -1.663, 9.083), (0.7654, -1.848, 9.083), (0.3902, -1.962, 9.083), (-6.517e-07, -2.0, 9.083), (-0.3902, -1.962, 9.083), (-0.7654, -1.848, 9.083), (-1.111, -1.663, 9.083), (-1.414, -1.414, 9.083), (-1.663, -1.111, 9.083), (-1.848, -0.7654, 9.083), (-1.962, -0.3902, 9.083), (-2.0, 1.931e-06, 9.083), (-1.962, 0.3902, 9.083), (-1.848, 0.7654, 9.083), (-1.663, 1.111, 9.083), (-1.414, 1.414, 9.083), (-1.111, 1.663, 9.083), (-0.7654, 1.848, 9.083), (-0.3902, 1.962, 9.083), (4.674e-08, 1.606, 10.0), (0.3134, 1.576, 10.0), (0.6147, 1.484, 10.0), (0.8925, 1.336, 10.0), (1.136, 1.136, 10.0), (1.336, 0.8925, 10.0), (1.484, 0.6147, 10.0), (1.576, 0.3134, 10.0), (1.606, 2.335e-07, 10.0), (1.576, -0.3134, 10.0), (1.484, -0.6147, 10.0), (1.336, -0.8925, 10.0), (1.136, -1.136, 10.0), (0.8925, -1.336, 10.0), (0.6147, -1.484, 10.0), (0.3134, -1.576, 10.0), (-4.767e-07, -1.606, 10.0), (-0.3134, -1.576, 10.0), (-0.6147, -1.484, 10.0), (-0.8925, -1.336, 10.0), (-1.136, -1.136, 10.0), (-1.336, -0.8925, 10.0), (-1.484, -0.6147, 10.0), (-1.576, -0.3134, 10.0), (-1.606, 1.663e-06, 10.0), (-1.576, 0.3134, 10.0), (-1.484, 0.6147, 10.0), (-1.336, 0.8925, 10.0), (-1.136, 1.136, 10.0), (-0.8925, 1.336, 10.0), (-0.6147, 1.484, 10.0), (-0.3134, 1.576, 10.0), (7.14e-08, 1.347, 10.39), (0.2627, 1.321, 10.39), (0.5154, 1.244, 10.39), (0.7482, 1.12, 10.39), (0.9523, 0.9523, 10.39), (1.12, 0.7482, 10.39), (1.244, 0.5154, 10.39), (1.321, 0.2627, 10.39), (1.347, 2.939e-07, 10.39), (1.321, -0.2627, 10.39), (1.244, -0.5154, 10.39), (1.12, -0.7482, 10.39), (0.9523, -0.9523, 10.39), (0.7482, -1.12, 10.39), (0.5154, -1.244, 10.39), (0.2627, -1.321, 10.39), (-3.674e-07, -1.347, 10.39), (-0.2627, -1.321, 10.39), (-0.5154, -1.244, 10.39), (-0.7482, -1.12, 10.39), (-0.9523, -0.9523, 10.39), (-1.12, -0.7482, 10.39), (-1.244, -0.5154, 10.39), (-1.321, -0.2627, 10.39), (-1.347, 1.493e-06, 10.39), (-1.321, 0.2627, 10.39), (-1.244, 0.5154, 10.39), (-1.12, 0.7482, 10.39), (-0.9523, 0.9523, 10.39), (-0.7482, 1.12, 10.39), (-0.5154, 1.244, 10.39), (-0.2627, 1.321, 10.39), (1.551e-07, 0.6644, 10.64), (0.1296, 0.6517, 10.64), (0.2543, 0.6139, 10.64), (0.3691, 0.5525, 10.64), (0.4698, 0.4698, 10.64), (0.5525, 0.3691, 10.64), (0.6139, 0.2543, 10.64), (0.6517, 0.1296, 10.64), (0.6644, 4.696e-07, 10.64), (0.6517, -0.1296, 10.64), (0.6139, -0.2543, 10.64), (0.5525, -0.3691, 10.64), (0.4698, -0.4698, 10.64), (0.3691, -0.5525, 10.64), (0.2543, -0.6139, 10.64), (0.1296, -0.6517, 10.64), (-6.143e-08, -0.6644, 10.64), (-0.1296, -0.6517, 10.64), (-0.2543, -0.6139, 10.64), (-0.3691, -0.5525, 10.64), (-0.4698, -0.4698, 10.64), (-0.5525, -0.3691, 10.64), (-0.6139, -0.2543, 10.64), (-0.6517, -0.1296, 10.64), (-0.6644, 1.061e-06, 10.64), (-0.6517, 0.1296, 10.64), (-0.6139, 0.2543, 10.64), (-0.5525, 0.3691, 10.64), (-0.4698, 0.4698, 10.64), (-0.3691, 0.5525, 10.64), (-0.2543, 0.6139, 10.64), (-0.1296, 0.6517, 10.64), (1.94e-07, 0.3257, 11.33), (0.06354, 0.3195, 11.33), (0.1246, 0.3009, 11.33), (0.181, 0.2708, 11.33), (0.2303, 0.2303, 11.33), (0.2708, 0.181, 11.33), (0.3009, 0.1246, 11.33), (0.3195, 0.06354, 11.33), (0.3257, 5.597e-07, 11.33), (0.3195, -0.06354, 11.33), (0.3009, -0.1246, 11.33), (0.2708, -0.181, 11.33), (0.2303, -0.2303, 11.33), (0.181, -0.2708, 11.33), (0.1246, -0.3009, 11.33), (0.06354, -0.3195, 11.33), (8.787e-08, -0.3257, 11.33), (-0.06354, -0.3195, 11.33), (-0.1246, -0.3009, 11.33), (-0.181, -0.2708, 11.33), (-0.2303, -0.2303, 11.33), (-0.2708, -0.181, 11.33), (-0.3009, -0.1246, 11.33), (-0.3195, -0.06354, 11.33), (-0.3257, 8.496e-07, 11.33), (-0.3195, 0.06354, 11.33), (-0.3009, 0.1246, 11.33), (-0.2708, 0.181, 11.33), (-0.2303, 0.2303, 11.33), (-0.181, 0.2708, 11.33), (-0.1246, 0.3009, 11.33), (-0.06354, 0.3195, 11.33), (8.321e-06, 0.09493, 14.4), (0.01853, 0.0931, 14.4), (0.03634, 0.0877, 14.4), (0.05275, 0.07893, 14.4), (0.06713, 0.06712, 14.4), (0.07894, 0.05274, 14.4), (0.08771, 0.03633, 14.4), (0.09311, 0.01852, 14.4), (0.09493, 6.264e-07, 14.4), (0.09311, -0.01852, 14.4), (0.08771, -0.03633, 14.4), (0.07894, -0.05274, 14.4), (0.06713, -0.06712, 14.4), (0.05275, -0.07893, 14.4), (0.03634, -0.0877, 14.4), (0.01853, -0.0931, 14.4), (8.29e-06, -0.09493, 14.4), (-0.01851, -0.0931, 14.4), (-0.03632, -0.0877, 14.4), (-0.05273, -0.07893, 14.4), (-0.06711, -0.06712, 14.4), (-0.07892, -0.05274, 14.4), (-0.08769, -0.03633, 14.4), (-0.09309, -0.01852, 14.4), (-0.09492, 7.109e-07, 14.4), (-0.09309, 0.01852, 14.4), (-0.08769, 0.03633, 14.4), (-0.07892, 0.05274, 14.4), (-0.06711, 0.06712, 14.4), (-0.05273, 0.07893, 14.4), (-0.03632, 0.0877, 14.4), (-0.01851, 0.0931, 14.4), (1.464e-05, 0.09493, 16.1), (0.01853, 0.0931, 16.1), (0.03634, 0.0877, 16.1), (0.05275, 0.07893, 16.1), (0.06714, 0.06712, 16.1), (0.07894, 0.05274, 16.1), (0.08772, 0.03633, 16.1), (0.09312, 0.01852, 16.1), (0.09494, 6.264e-07, 16.1), (0.09312, -0.01852, 16.1), (0.08772, -0.03633, 16.1), (0.07894, -0.05274, 16.1), (0.06714, -0.06712, 16.1), (0.05275, -0.07893, 16.1), (0.03634, -0.0877, 16.1), (0.01853, -0.0931, 16.1), (1.461e-05, -0.09493, 16.1), (-0.0185, -0.0931, 16.1), (-0.03631, -0.0877, 16.1), (-0.05272, -0.07893, 16.1), (-0.06711, -0.06712, 16.1), (-0.07891, -0.05274, 16.1), (-0.08769, -0.03633, 16.1), (-0.09309, -0.01852, 16.1), (-0.09491, 7.109e-07, 16.1), (-0.09309, 0.01852, 16.1), (-0.08769, 0.03633, 16.1), (-0.07891, 0.05274, 16.1), (-0.06711, 0.06712, 16.1), (-0.05272, 0.07893, 16.1), (-0.03631, 0.0877, 16.1), (-0.0185, 0.0931, 16.1), (-1.075, 0.1149, 14.4), (-1.077, 0.0964, 14.4), (-1.077, 0.0964, 15.33), (-1.075, 0.1149, 15.33), (0.1152, 1.075, 14.4), (0.0967, 1.076, 14.4), (0.0967, 1.076, 15.33), (0.1152, 1.075, 15.33), (-0.1152, -1.075, 14.4), (-0.09669, -1.077, 14.4), (-0.09668, -1.077, 15.33), (-0.1152, -1.075, 15.33), (1.075, -0.1155, 14.4), (1.077, -0.09698, 14.4), (1.077, -0.09698, 15.33), (1.075, -0.1155, 15.33)], [], [(64, 1, 3, 65), (65, 3, 5, 66), (66, 5, 7, 67), (67, 7, 9, 68), (68, 9, 11, 69), (69, 11, 13, 70), (70, 13, 15, 71), (71, 15, 17, 72), (72, 17, 19, 73), (73, 19, 21, 74), (74, 21, 23, 75), (75, 23, 25, 76), (76, 25, 27, 77), (77, 27, 29, 78), (78, 29, 31, 79), (79, 31, 33, 80), (80, 33, 35, 81), (81, 35, 37, 82), (82, 37, 39, 83), (83, 39, 41, 84), (84, 41, 43, 85), (85, 43, 45, 86), (86, 45, 47, 87), (87, 47, 49, 88), (88, 49, 51, 89), (89, 51, 53, 90), (90, 53, 55, 91), (91, 55, 57, 92), (92, 57, 59, 93), (93, 59, 61, 94), (63, 61, 126, 127), (95, 63, 1, 64), (94, 61, 63, 95), (0, 2, 4, 6, 8, 10, 12, 14, 16, 18, 20, 22, 24, 26, 28, 30, 32, 34, 36, 38, 40, 42, 44, 46, 48, 50, 52, 54, 56, 58, 60, 62), (0, 64, 65, 2), (2, 65, 66, 4), (4, 66, 67, 6), (6, 67, 68, 8), (8, 68, 69, 10), (10, 69, 70, 12), (12, 70, 71, 14), (14, 71, 72, 16), (16, 72, 73, 18), (18, 73, 74, 20), (20, 74, 75, 22), (22, 75, 76, 24), (24, 76, 77, 26), (26, 77, 78, 28), (28, 78, 79, 30), (30, 79, 80, 32), (32, 80, 81, 34), (34, 81, 82, 36), (36, 82, 83, 38), (38, 83, 84, 40), (40, 84, 85, 42), (42, 85, 86, 44), (44, 86, 87, 46), (46, 87, 88, 48), (48, 88, 89, 50), (50, 89, 90, 52), (52, 90, 91, 54), (54, 91, 92, 56), (56, 92, 93, 58), (58, 93, 94, 60), (62, 95, 64, 0), (60, 94, 95, 62), (96, 127, 159, 128), (41, 39, 115, 116), (19, 17, 104, 105), (47, 45, 118, 119), (25, 23, 107, 108), (53, 51, 121, 122), (9, 7, 99, 100), (31, 29, 110, 111), (59, 57, 124, 125), (37, 35, 113, 114), (15, 13, 102, 103), (1, 63, 127, 96), (43, 41, 116, 117), (21, 19, 105, 106), (49, 47, 119, 120), (5, 3, 97, 98), (27, 25, 108, 109), (55, 53, 122, 123), (11, 9, 100, 101), (33, 31, 111, 112), (61, 59, 125, 126), (39, 37, 114, 115), (3, 1, 96, 97), (17, 15, 103, 104), (45, 43, 117, 118), (23, 21, 106, 107), (51, 49, 120, 121), (7, 5, 98, 99), (29, 27, 109, 110), (57, 55, 123, 124), (35, 33, 112, 113), (13, 11, 101, 102), (151, 150, 182, 183), (117, 116, 148, 149), (106, 105, 137, 138), (126, 125, 157, 158), (115, 114, 146, 147), (104, 103, 135, 136), (124, 123, 155, 156), (113, 112, 144, 145), (102, 101, 133, 134), (122, 121, 153, 154), (100, 99, 131, 132), (111, 110, 142, 143), (120, 119, 151, 152), (98, 97, 129, 130), (109, 108, 140, 141), (118, 117, 149, 150), (107, 106, 138, 139), (127, 126, 158, 159), (116, 115, 147, 148), (105, 104, 136, 137), (125, 124, 156, 157), (114, 113, 145, 146), (103, 102, 134, 135), (123, 122, 154, 155), (101, 100, 132, 133), (112, 111, 143, 144), (121, 120, 152, 153), (99, 98, 130, 131), (110, 109, 141, 142), (119, 118, 150, 151), (97, 96, 128, 129), (108, 107, 139, 140), (185, 184, 216, 217), (129, 128, 160, 161), (140, 139, 171, 172), (128, 159, 191, 160), (149, 148, 180, 181), (138, 137, 169, 170), (158, 157, 189, 190), (147, 146, 178, 179), (136, 135, 167, 168), (156, 155, 187, 188), (145, 144, 176, 177), (134, 133, 165, 166), (154, 153, 185, 186), (132, 131, 163, 164), (143, 142, 174, 175), (152, 151, 183, 184), (130, 129, 161, 162), (141, 140, 172, 173), (150, 149, 181, 182), (139, 138, 170, 171), (159, 158, 190, 191), (148, 147, 179, 180), (137, 136, 168, 169), (157, 156, 188, 189), (146, 145, 177, 178), (135, 134, 166, 167), (155, 154, 186, 187), (133, 132, 164, 165), (144, 143, 175, 176), (153, 152, 184, 185), (131, 130, 162, 163), (142, 141, 173, 174), (219, 218, 250, 251), (163, 162, 194, 195), (174, 173, 205, 206), (183, 182, 214, 215), (161, 160, 192, 193), (172, 171, 203, 204), (160, 191, 223, 192), (181, 180, 212, 213), (170, 169, 201, 202), (190, 189, 221, 222), (179, 178, 210, 211), (168, 167, 199, 200), (188, 187, 219, 220), (177, 176, 208, 209), (166, 165, 197, 198), (186, 185, 217, 218), (164, 163, 195, 196), (175, 174, 206, 207), (184, 183, 215, 216), (162, 161, 193, 194), (173, 172, 204, 205), (182, 181, 213, 214), (171, 170, 202, 203), (191, 190, 222, 223), (180, 179, 211, 212), (169, 168, 200, 201), (189, 188, 220, 221), (178, 177, 209, 210), (167, 166, 198, 199), (187, 186, 218, 219), (165, 164, 196, 197), (176, 175, 207, 208), (253, 252, 284, 285), (197, 196, 228, 229), (208, 207, 239, 240), (217, 216, 248, 249), (195, 194, 226, 227), (206, 205, 237, 238), (215, 214, 246, 247), (193, 192, 224, 225), (204, 203, 235, 236), (192, 223, 255, 224), (213, 212, 244, 245), (202, 201, 233, 234), (222, 221, 253, 254), (211, 210, 242, 243), (200, 199, 231, 232), (220, 219, 251, 252), (209, 208, 240, 241), (198, 197, 229, 230), (218, 217, 249, 250), (196, 195, 227, 228), (207, 206, 238, 239), (216, 215, 247, 248), (194, 193, 225, 226), (205, 204, 236, 237), (214, 213, 245, 246), (203, 202, 234, 235), (223, 222, 254, 255), (212, 211, 243, 244), (201, 200, 232, 233), (221, 220, 252, 253), (210, 209, 241, 242), (199, 198, 230, 231), (257, 256, 287, 286, 285, 284, 283, 282, 281, 280, 279, 278, 277, 276, 275, 274, 273, 272, 271, 270, 269, 268, 267, 266, 265, 264, 263, 262, 261, 260, 259, 258), (242, 241, 273, 274), (231, 230, 262, 263), (251, 250, 282, 283), (229, 228, 260, 261), (240, 239, 271, 272), (227, 226, 258, 259), (238, 237, 269, 270), (247, 246, 278, 279), (236, 235, 267, 268), (224, 255, 287, 256), (245, 244, 276, 277), (234, 233, 265, 266), (254, 253, 285, 286), (243, 242, 274, 275), (232, 231, 263, 264), (252, 251, 283, 284), (230, 229, 261, 262), (250, 249, 281, 282), (228, 227, 259, 260), (239, 238, 270, 271), (248, 247, 279, 280), (226, 225, 257, 258), (237, 236, 268, 269), (246, 245, 277, 278), (235, 234, 266, 267), (255, 254, 286, 287), (244, 243, 275, 276), (288, 289, 290, 291), (248, 289, 288, 249), (280, 290, 289, 248), (281, 291, 290, 280), (249, 288, 291, 281), (292, 293, 294, 295), (224, 293, 292, 225), (256, 294, 293, 224), (257, 295, 294, 256), (225, 292, 295, 257), (296, 297, 298, 299), (240, 297, 296, 241), (272, 298, 297, 240), (273, 299, 298, 272), (241, 296, 299, 273), (300, 301, 302, 303), (232, 301, 300, 233), (264, 302, 301, 232), (265, 303, 302, 264), (233, 300, 303, 265)])
me_cylinder_005.use_remesh_preserve_volume = False
me_cylinder_005.use_remesh_preserve_attributes = False
me_cylinder_005.use_mirror_vertex_groups = False
me_cylinder_005.update()
me_cylinder_004 = bpy.data.meshes.new('Cylinder.004')
me_cylinder_004.from_pydata([(0.0, 10.0, -10.0), (0.0, 10.0, 10.0), (1.951, 9.808, -10.0), (1.951, 9.808, 10.0), (3.827, 9.239, -10.0), (3.827, 9.239, 10.0), (5.556, 8.315, -10.0), (5.556, 8.315, 10.0), (7.071, 7.071, -10.0), (7.071, 7.071, 10.0), (8.315, 5.556, -10.0), (8.315, 5.556, 10.0), (9.239, 3.827, -10.0), (9.239, 3.827, 10.0), (9.808, 1.951, -10.0), (9.808, 1.951, 10.0), (10.0, 7.55e-07, -10.0), (10.0, 7.55e-07, 10.0), (9.808, -1.951, -10.0), (9.808, -1.951, 10.0), (9.239, -3.827, -10.0), (9.239, -3.827, 10.0), (8.315, -5.556, -10.0), (8.315, -5.556, 10.0), (7.071, -7.071, -10.0), (7.071, -7.071, 10.0), (5.556, -8.315, -10.0), (5.556, -8.315, 10.0), (3.827, -9.239, -10.0), (3.827, -9.239, 10.0), (1.951, -9.808, -10.0), (1.951, -9.808, 10.0), (-3.258e-06, -10.0, -10.0), (-3.258e-06, -10.0, 10.0), (-1.951, -9.808, -10.0), (-1.951, -9.808, 10.0), (-3.827, -9.239, -10.0), (-3.827, -9.239, 10.0), (-5.556, -8.315, -10.0), (-5.556, -8.315, 10.0), (-7.071, -7.071, -10.0), (-7.071, -7.071, 10.0), (-8.315, -5.556, -10.0), (-8.315, -5.556, 10.0), (-9.239, -3.827, -10.0), (-9.239, -3.827, 10.0), (-9.808, -1.951, -10.0), (-9.808, -1.951, 10.0), (-10.0, 9.656e-06, -10.0), (-10.0, 9.656e-06, 10.0), (-9.808, 1.951, -10.0), (-9.808, 1.951, 10.0), (-9.239, 3.827, -10.0), (-9.239, 3.827, 10.0), (-8.315, 5.556, -10.0), (-8.315, 5.556, 10.0), (-7.071, 7.071, -10.0), (-7.071, 7.071, 10.0), (-5.556, 8.315, -10.0), (-5.556, 8.315, 10.0), (-3.827, 9.239, -10.0), (-3.827, 9.239, 10.0), (-1.951, 9.808, -10.0), (-1.951, 9.808, 10.0)], [], [(0, 1, 3, 2), (2, 3, 5, 4), (4, 5, 7, 6), (6, 7, 9, 8), (8, 9, 11, 10), (10, 11, 13, 12), (12, 13, 15, 14), (14, 15, 17, 16), (16, 17, 19, 18), (18, 19, 21, 20), (20, 21, 23, 22), (22, 23, 25, 24), (24, 25, 27, 26), (26, 27, 29, 28), (28, 29, 31, 30), (30, 31, 33, 32), (32, 33, 35, 34), (34, 35, 37, 36), (36, 37, 39, 38), (38, 39, 41, 40), (40, 41, 43, 42), (42, 43, 45, 44), (44, 45, 47, 46), (46, 47, 49, 48), (48, 49, 51, 50), (50, 51, 53, 52), (52, 53, 55, 54), (54, 55, 57, 56), (56, 57, 59, 58), (58, 59, 61, 60), (3, 1, 63, 61, 59, 57, 55, 53, 51, 49, 47, 45, 43, 41, 39, 37, 35, 33, 31, 29, 27, 25, 23, 21, 19, 17, 15, 13, 11, 9, 7, 5), (62, 63, 1, 0), (60, 61, 63, 62), (0, 2, 4, 6, 8, 10, 12, 14, 16, 18, 20, 22, 24, 26, 28, 30, 32, 34, 36, 38, 40, 42, 44, 46, 48, 50, 52, 54, 56, 58, 60, 62)])
me_cylinder_004.use_remesh_preserve_volume = False
me_cylinder_004.use_remesh_preserve_attributes = False
me_cylinder_004.use_mirror_vertex_groups = False
me_cylinder_004.update()

# ---- objects
ob_cylinder_003 = bpy.data.objects.new('Cylinder.003', me_cylinder_003)
ob_cylinder_002 = bpy.data.objects.new('Cylinder.002', me_cylinder_002)
ob_cylinder_001 = bpy.data.objects.new('Cylinder.001', me_cylinder_001)
ob_cylinder = bpy.data.objects.new('Cylinder', me_cylinder)
ob_cube_001 = bpy.data.objects.new('Cube.001', me_cube_001)
ob_cylinder_006 = bpy.data.objects.new('Cylinder.006', me_cylinder_006)
ob_cube = bpy.data.objects.new('Cube', me_cube)
ob_cylinder_005 = bpy.data.objects.new('Cylinder.005', me_cylinder_005)
ob_cylinder_004 = bpy.data.objects.new('Cylinder.004', me_cylinder_004)

# ---- transforms, parenting, visibility, modifiers, constraints
ob_cylinder_003.location = (-16.84, -38.81, -7.64)
ob_cylinder_003.lineart.crease_threshold = 0.0
ob_cylinder_002.location = (13.62, 4.793, -3.364)
ob_cylinder_002.lineart.crease_threshold = 0.0
ob_cylinder_001.location = (-20.04, 14.41, -2.442)
ob_cylinder_001.lineart.crease_threshold = 0.0
ob_cylinder.location = (0.0, 20.18, 0.0)
ob_cylinder.lineart.crease_threshold = 0.0
ob_cube_001.location = (-4.986, -21.37, -6.875)
ob_cube_001.rotation_euler = (0.0, 0.0, -0.5924)
ob_cube_001.lineart.crease_threshold = 0.0
ob_cylinder_006.location = (-1.935, -22.21, 0.5417)
ob_cylinder_006.scale = (1.0, 1.0, 0.5)
ob_cylinder_006.lineart.crease_threshold = 0.0
ob_cube.location = (-4.935, -10.31, 0.0)
ob_cube.lineart.crease_threshold = 0.0
ob_cylinder_005.location = (-1.935, -22.21, -9.0)
ob_cylinder_005.lineart.crease_threshold = 0.0
ob_cylinder_004.location = (-4.986, 0.6882, -9.0)
ob_cylinder_004.lineart.crease_threshold = 0.0

# ---- collection membership
col_collection_1.objects.link(ob_cylinder_003)
col_collection_1.objects.link(ob_cylinder_002)
col_collection_1.objects.link(ob_cylinder_001)
col_collection_1.objects.link(ob_cylinder)
col_collection_7.objects.link(ob_cube_001)
col_collection_7.objects.link(ob_cylinder_006)
col_collection_7.objects.link(ob_cube)
col_collection_7.objects.link(ob_cylinder_005)
col_collection_7.objects.link(ob_cylinder_004)

# ---- scene / render settings (as saved in the file)
scene.frame_start = 1; scene.frame_end = 250; scene.frame_set(1)
scene.render.engine = 'BLENDER_EEVEE_NEXT'
scene.render.resolution_percentage = 50
scene.render.dither_intensity = 0.0
scene.cycles.use_denoising = False
scene.cycles.samples = 10
scene.cycles.sampling_pattern = 'TABULATED_SOBOL'
scene.cycles.light_sampling_threshold = 0.0
scene.cycles.use_adaptive_sampling = False
scene.cycles.use_light_tree = False
scene.cycles.blur_glossy = 0.0
scene.cycles.volume_bounces = 1
scene.cycles.pixel_filter_type = 'GAUSSIAN'
scene.cycles.sample_clamp_indirect = 0.0
scene.view_settings.view_transform = 'Standard'
bpy.context.view_layer.update()

# ---- added for rendering (the .blend has no active camera and no usable light): camera, sun
cam_auto = bpy.data.cameras.new('AutoCamera')
cam_auto.lens = 50.0
cam_auto.sensor_width = 36.0
cam_auto.clip_end = 1437.01
ob_auto_camera = bpy.data.objects.new('AutoCamera', cam_auto)
scene.collection.objects.link(ob_auto_camera)
ob_auto_camera.location = (78.6708, -107.575, 59.8057)
ob_auto_camera.rotation_euler = (1.09748, -7.21219e-08, 0.694738)
scene.camera = ob_auto_camera
light_auto_sun = bpy.data.lights.new('AutoSun', 'SUN')
light_auto_sun.energy = 3.0
light_auto_sun.angle = 0.0523599
ob_auto_sun = bpy.data.objects.new('AutoSun', light_auto_sun)
scene.collection.objects.link(ob_auto_sun)
ob_auto_sun.rotation_euler = (0.872665, 0.174533, 0.523599)
bpy.context.view_layer.update()
